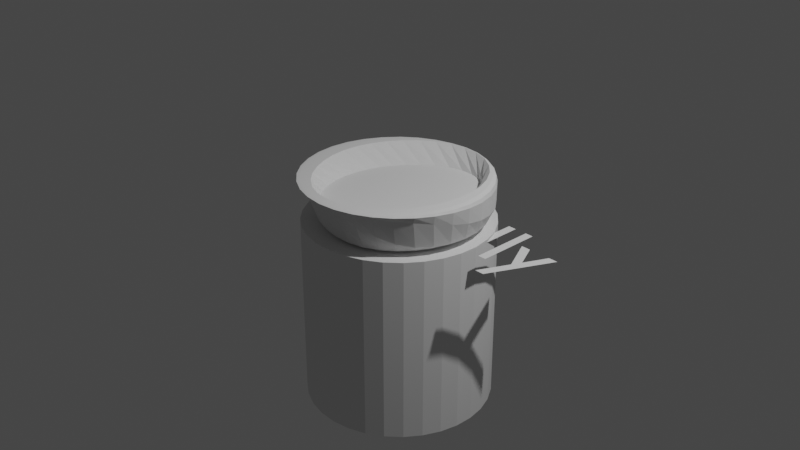 # Source: soap-dish.blend  (saved by Blender 2.92.15; exported with 4.5.12 LTS)
import bpy
from mathutils import Matrix  # noqa: F401  (used for matrix-valued properties, if any)

bpy.ops.wm.read_factory_settings(use_empty=True)
scene = bpy.context.scene
scene.name = 'Scene'

# ---- collections
col_collection = bpy.data.collections.new('Collection'); scene.collection.children.link(col_collection)

# ---- world
world_world = bpy.data.worlds.new('World'); scene.world = world_world
world_world.use_nodes = True; world_world.node_tree.nodes.clear()
_N = world_world.node_tree.nodes; _L = world_world.node_tree.links
n0 = _N.new('ShaderNodeOutputWorld'); n0.name = 'World Output'; n0.location = (300, 300)
n1 = _N.new('ShaderNodeBackground'); n1.name = 'Background'; n1.location = (10, 300)
n1.inputs[0].default_value = (0.05088, 0.05088, 0.05088, 1.0)
_L.new(n1.outputs[0], n0.inputs[0])
n0.is_active_output = True
world_world.color = (0.05088, 0.05088, 0.05088)
world_world.use_sun_shadow = False
world_world.sun_shadow_jitter_overblur = 0.0

# ---- cameras
cam_camera = bpy.data.cameras.new('Camera')
cam_camera.clip_end = 100.0
cam_camera.ortho_scale = 7.314

# ---- lights
light_light = bpy.data.lights.new('Light', 'POINT')
light_light.transmission_factor = 0.0
light_light.energy = 1000.0
light_light.shadow_soft_size = 0.1
light_light.shadow_maximum_resolution = 0.006
light_light.use_absolute_resolution = True

# ---- meshes
me_sphere = bpy.data.meshes.new('Sphere')
me_sphere.from_pydata([(0.2475, 0.7941, 0.3289), (-0.0103, 0.9524, 0.918), (-0.01499, 0.9727, 0.9006), (-0.01563, 0.9818, 0.8681), (-0.01805, 0.9853, 0.766), (-0.01033, 0.9717, 0.1916), (0.0, 0.5556, -0.8315), (0.3878, 0.7521, 0.3313), (0.1609, 0.9416, 0.9185), (0.1691, 0.9585, 0.8984), (0.1765, 0.9646, 0.8604), (0.1776, 0.9666, 0.7383), (0.184, 0.9556, 0.08309), (0.1802, 0.9061, -0.3827), (0.1622, 0.8155, -0.5556), (0.1379, 0.6935, -0.7071), (0.1084, 0.5449, -0.8315), (0.07466, 0.3753, -0.9239), (0.03806, 0.1913, -0.9808), (0.5134, 0.6708, 0.3341), (0.327, 0.8879, 0.9211), (0.3473, 0.9011, 0.8998), (0.362, 0.9069, 0.8567), (0.3657, 0.91, 0.7149), (0.3699, 0.9014, 0.01481), (0.3536, 0.8536, -0.3827), (0.3182, 0.7682, -0.5556), (0.2706, 0.6533, -0.7071), (0.2126, 0.5133, -0.8315), (0.1464, 0.3536, -0.9239), (0.07466, 0.1802, -0.9808), (0.6102, 0.5473, 0.3371), (0.4792, 0.7932, 0.9257), (0.5109, 0.8033, 0.9048), (0.5327, 0.8117, 0.8574), (0.5388, 0.8175, 0.7002), (0.5404, 0.8116, -0.02071), (0.5133, 0.7682, -0.3827), (0.4619, 0.6913, -0.5556), (0.3928, 0.5879, -0.7071), (0.3087, 0.4619, -0.8315), (0.2126, 0.3182, -0.9239), (0.1084, 0.1622, -0.9808), (0.6633, 0.3882, 0.3386), (0.6099, 0.6636, 0.9306), (0.6523, 0.6719, 0.911), (0.6813, 0.6852, 0.8607), (0.6902, 0.6929, 0.6964), (0.6893, 0.6899, -0.03068), (0.6533, 0.6533, -0.3827), (0.5879, 0.5879, -0.5556), (0.5, 0.5, -0.7071), (0.3928, 0.3928, -0.8315), (0.2706, 0.2706, -0.9239), (0.1379, 0.1379, -0.9808), (0.6866, 0.2246, 0.3378), (0.7121, 0.5077, 0.9341), (0.7662, 0.5175, 0.9159), (0.8023, 0.535, 0.8646), (0.8143, 0.5411, 0.7042), (0.8108, 0.5408, -0.01718), (0.7682, 0.5133, -0.3827), (0.6913, 0.4619, -0.5556), (0.5879, 0.3928, -0.7071), (0.4619, 0.3087, -0.8315), (0.3182, 0.2126, -0.9239), (0.1622, 0.1084, -0.9808), (0.6917, 0.06924, 0.3356), (0.7804, 0.3379, 0.9354), (0.8498, 0.3503, 0.9183), (0.8925, 0.3651, 0.8698), (0.9062, 0.3677, 0.7229), (0.9003, 0.3702, 0.02349), (0.8536, 0.3536, -0.3827), (0.7682, 0.3182, -0.5556), (0.6533, 0.2706, -0.7071), (0.5133, 0.2126, -0.8315), (0.3536, 0.1464, -0.9239), (0.1802, 0.07466, -0.9808), (0.6802, -0.07611, 0.3326), (0.8145, 0.1669, 0.9343), (0.9014, 0.1756, 0.919), (0.9482, 0.181, 0.8761), (0.9624, 0.1796, 0.7491), (0.9539, 0.1842, 0.09981), (0.9061, 0.1802, -0.3827), (0.8155, 0.1622, -0.5556), (0.6935, 0.1379, -0.7071), (0.5449, 0.1084, -0.8315), (0.3753, 0.07466, -0.9239), (0.1913, 0.03806, -0.9808), (0.6452, -0.2122, 0.3289), (0.8176, -0.001532, 0.9316), (0.919, -0.005328, 0.9188), (0.967, -0.01033, 0.8827), (0.981, -0.01608, 0.7784), (0.9693, -0.01026, 0.2188), (0.9238, -3.456e-05, -0.3814), (0.8315, -3.341e-07, -0.5556), (0.7071, -3.192e-07, -0.7071), (0.5556, -3.415e-07, -0.8315), (0.3827, -3.043e-07, -0.9239), (0.1951, -3.08e-07, -0.9808), (0.5928, -0.3396, 0.3247), (0.7926, -0.1666, 0.9274), (0.9007, -0.1861, 0.9175), (0.9482, -0.2016, 0.8883), (0.9612, -0.2116, 0.8065), (0.9461, -0.2055, 0.3713), (0.9058, -0.1805, -0.3724), (0.8155, -0.1622, -0.5556), (0.6935, -0.138, -0.7071), (0.5449, -0.1084, -0.8315), (0.3753, -0.07466, -0.9239), (0.1913, -0.03806, -0.9808), (0.5184, -0.4533, 0.3198), (0.7398, -0.3255, 0.9222), (0.8463, -0.3595, 0.9152), (0.8924, -0.3854, 0.8921), (0.9039, -0.3994, 0.8302), (0.886, -0.3934, 0.5244), (0.8525, -0.3545, -0.3458), (0.7682, -0.3182, -0.5556), (0.6533, -0.2706, -0.7071), (0.5133, -0.2126, -0.8315), (0.3536, -0.1464, -0.9239), (0.1802, -0.07466, -0.9808), (0.4279, -0.5557, 0.3147), (0.6643, -0.4775, 0.9162), (0.759, -0.5193, 0.9114), (0.802, -0.5547, 0.8938), (0.8113, -0.5723, 0.848), (0.7921, -0.5658, 0.6469), (0.7653, -0.5159, -0.2828), (0.6913, -0.4619, -0.5556), (0.5879, -0.3928, -0.7071), (0.4619, -0.3087, -0.8315), (0.3182, -0.2126, -0.9239), (0.1622, -0.1084, -0.9808), (0.3214, -0.6424, 0.3092), (0.5584, -0.6099, 0.9097), (0.6423, -0.6606, 0.9064), (0.6803, -0.703, 0.8932), (0.687, -0.7237, 0.8599), (0.6681, -0.7162, 0.7305), (0.6465, -0.6594, -0.1509), (0.5879, -0.5879, -0.5556), (0.5, -0.5, -0.7071), (0.3928, -0.3928, -0.8315), (0.2706, -0.2706, -0.9239), (0.1379, -0.138, -0.9808), (0.2011, -0.7117, 0.3035), (0.4309, -0.7254, 0.9029), (0.502, -0.7819, 0.9003), (0.532, -0.8246, 0.8907), (0.5357, -0.8477, 0.8666), (0.5184, -0.839, 0.7827), (0.4999, -0.7804, 0.07468), (0.4619, -0.6914, -0.553), (0.3928, -0.5879, -0.7071), (0.3087, -0.4619, -0.8315), (0.2126, -0.3182, -0.9239), (0.1084, -0.1622, -0.9808), (0.0, -3.258e-07, -1.0), (0.07002, -0.7606, 0.2979), (0.2851, -0.8162, 0.8961), (0.3384, -0.8728, 0.8939), (0.3628, -0.9148, 0.887), (0.3631, -0.9397, 0.8693), (0.3484, -0.9299, 0.8134), (0.3325, -0.8728, 0.3378), (0.3178, -0.7686, -0.5417), (0.2706, -0.6533, -0.7071), (0.2126, -0.5133, -0.8315), (0.1464, -0.3536, -0.9239), (0.07466, -0.1802, -0.9808), (-0.06777, -0.7831, 0.2926), (0.1247, -0.875, 0.8898), (0.161, -0.9312, 0.8877), (0.1789, -0.9705, 0.8826), (0.1759, -0.9961, 0.8692), (0.1643, -0.9856, 0.8305), (0.1536, -0.9305, 0.5358), (0.1611, -0.8165, -0.5173), (0.1379, -0.6935, -0.7071), (0.1084, -0.5449, -0.8315), (0.07466, -0.3753, -0.9239), (0.03806, -0.1913, -0.9808), (-0.2059, -0.776, 0.2878), (-0.04321, -0.897, 0.8842), (-0.02285, -0.9495, 0.8822), (-0.01263, -0.9892, 0.878), (-0.01878, -1.015, 0.8676), (-0.02686, -1.004, 0.8394), (-0.02985, -0.9511, 0.6505), (-0.002299, -0.8336, -0.4774), (-2.584e-08, -0.7071, -0.7071), (-1.094e-08, -0.5556, -0.8315), (3.964e-09, -0.3827, -0.9239), (3.964e-09, -0.1951, -0.9808), (-0.3353, -0.7354, 0.2839), (-0.2089, -0.8772, 0.8798), (-0.2037, -0.9278, 0.8777), (-0.2038, -0.9699, 0.8739), (-0.2135, -0.9952, 0.8653), (-0.218, -0.9849, 0.8436), (-0.2117, -0.9347, 0.7114), (-0.1661, -0.819, -0.4246), (-0.1379, -0.6935, -0.7071), (-0.1084, -0.5449, -0.8315), (-0.07466, -0.3753, -0.9239), (-0.03806, -0.1913, -0.9808), (-0.4466, -0.6619, 0.2814), (-0.3623, -0.8177, 0.877), (-0.3742, -0.8691, 0.8745), (-0.3871, -0.9135, 0.8706), (-0.4008, -0.9379, 0.8631), (-0.4017, -0.9288, 0.8451), (-0.3857, -0.8827, 0.7423), (-0.3236, -0.7732, -0.3707), (-0.2706, -0.6533, -0.7071), (-0.2126, -0.5133, -0.8315), (-0.1464, -0.3536, -0.9239), (-0.07466, -0.1802, -0.9808), (-0.5316, -0.5584, 0.2803), (-0.4976, -0.726, 0.8755), (-0.5287, -0.7776, 0.8726), (-0.556, -0.8226, 0.8684), (-0.5734, -0.8452, 0.8614), (-0.5711, -0.8379, 0.8452), (-0.5457, -0.7975, 0.7558), (-0.4685, -0.6973, -0.3343), (-0.3928, -0.5879, -0.7071), (-0.3087, -0.4619, -0.8315), (-0.2126, -0.3182, -0.9239), (-0.1084, -0.1622, -0.9808), (-0.5914, -0.4371, 0.2805), (-0.6129, -0.6095, 0.8753), (-0.6634, -0.6583, 0.8719), (-0.7044, -0.7004, 0.8674), (-0.7248, -0.7207, 0.8605), (-0.7196, -0.7157, 0.8447), (-0.6857, -0.6826, 0.7573), (-0.5946, -0.594, -0.3305), (-0.5, -0.5, -0.7071), (-0.3928, -0.3928, -0.8315), (-0.2706, -0.2706, -0.9239), (-0.1379, -0.1379, -0.9808), (-0.6238, -0.3022, 0.282), (-0.7068, -0.4739, 0.8762), (-0.7751, -0.5164, 0.8725), (-0.8264, -0.5517, 0.8677), (-0.8491, -0.5691, 0.8605), (-0.8415, -0.5671, 0.8436), (-0.8004, -0.5424, 0.7477), (-0.6971, -0.4672, -0.3614), (-0.5879, -0.3928, -0.7071), (-0.4619, -0.3087, -0.8315), (-0.3182, -0.2126, -0.9239), (-0.1622, -0.1084, -0.9808), (-0.6373, -0.1645, 0.2841), (-0.7777, -0.3242, 0.8782), (-0.8601, -0.3562, 0.8742), (-0.917, -0.3821, 0.8692), (-0.9416, -0.3962, 0.8611), (-0.9321, -0.3976, 0.8417), (-0.8851, -0.3822, 0.7237), (-0.7723, -0.322, -0.4139), (-0.6533, -0.2706, -0.7071), (-0.5133, -0.2126, -0.8315), (-0.3536, -0.1464, -0.9239), (-0.1802, -0.07466, -0.9808), (-0.6318, -0.02644, 0.287), (-0.8237, -0.1646, 0.8812), (-0.9132, -0.1829, 0.8772), (-0.973, -0.1983, 0.8718), (-0.9986, -0.2088, 0.8623), (-0.988, -0.2137, 0.8382), (-0.9365, -0.2078, 0.6765), (-0.818, -0.1645, -0.4688), (-0.6935, -0.1379, -0.7071), (-0.5449, -0.1084, -0.8315), (-0.3753, -0.07466, -0.9239), (-0.1913, -0.03806, -0.9808), (-0.6062, 0.1097, 0.2906), (-0.8412, 0.0002238, 0.8852), (-0.9316, -0.002609, 0.8812), (-0.992, -0.007115, 0.8751), (-1.018, -0.0139, 0.8633), (-1.007, -0.02252, 0.8316), (-0.9518, -0.02546, 0.5872), (-0.8327, -0.001169, -0.5121), (-0.7071, -1.851e-07, -0.7071), (-0.5556, -2.596e-07, -0.8315), (-0.3827, -2.521e-07, -0.9239), (-0.1951, -3.155e-07, -0.9808), (-0.5592, 0.2411, 0.2949), (-0.8278, 0.1645, 0.8901), (-0.9147, 0.1779, 0.8861), (-0.9734, 0.184, 0.8788), (-0.999, 0.1809, 0.8635), (-0.9881, 0.1687, 0.8194), (-0.9295, 0.1589, 0.425), (-0.816, 0.1618, -0.5393), (-0.6935, 0.1379, -0.7071), (-0.5449, 0.1084, -0.8315), (-0.3753, 0.07466, -0.9239), (-0.1913, 0.03806, -0.9808), (-0.4908, 0.366, 0.2998), (-0.7823, 0.3266, 0.8957), (-0.8632, 0.3517, 0.8914), (-0.9178, 0.3677, 0.8823), (-0.9424, 0.3682, 0.862), (-0.9321, 0.3527, 0.7982), (-0.8697, 0.3388, 0.1765), (-0.7683, 0.3181, -0.5524), (-0.6533, 0.2706, -0.7071), (-0.5133, 0.2126, -0.8315), (-0.3536, 0.1464, -0.9239), (-0.1802, 0.07466, -0.9808), (-0.4028, 0.4829, 0.3052), (-0.7063, 0.4825, 0.9018), (-0.7788, 0.5124, 0.8968), (-0.8275, 0.5369, 0.8852), (-0.8502, 0.5407, 0.8576), (-0.8408, 0.5227, 0.7622), (-0.7769, 0.5054, -0.0808), (-0.6913, 0.4619, -0.5556), (-0.5879, 0.3928, -0.7071), (-0.4619, 0.3087, -0.8315), (-0.3182, 0.2126, -0.9239), (-0.1622, 0.1084, -0.9808), (-0.2977, 0.5904, 0.311), (-0.6039, 0.6264, 0.9079), (-0.6647, 0.6565, 0.9017), (-0.7059, 0.6853, 0.8867), (-0.726, 0.692, 0.8493), (-0.7176, 0.6723, 0.7037), (-0.6571, 0.6498, -0.2495), (-0.5879, 0.5879, -0.5556), (-0.5, 0.5, -0.7071), (-0.3928, 0.3928, -0.8315), (-0.2706, 0.2706, -0.9239), (-0.1379, 0.1379, -0.9808), (-0.1773, 0.6854, 0.3168), (-0.4795, 0.7521, 0.9131), (-0.5262, 0.7806, 0.9052), (-0.5578, 0.8073, 0.8863), (-0.5745, 0.8162, 0.8359), (-0.5667, 0.7961, 0.6134), (-0.5147, 0.7669, -0.3326), (-0.4619, 0.6913, -0.5556), (-0.3928, 0.5879, -0.7071), (-0.3087, 0.4619, -0.8315), (-0.2126, 0.3182, -0.9239), (-0.1084, 0.1622, -0.9808), (-0.04298, 0.7577, 0.322), (-0.3364, 0.8527, 0.9166), (-0.3687, 0.8789, 0.9061), (-0.389, 0.8995, 0.8833), (-0.4014, 0.9086, 0.8171), (-0.3938, 0.8897, 0.4866), (-0.354, 0.8532, -0.3681), (-0.3182, 0.7682, -0.5556), (-0.2706, 0.6533, -0.7071), (-0.2126, 0.5133, -0.8315), (-0.1464, 0.3536, -0.9239), (-0.07466, 0.1802, -0.9808), (0.1013, 0.7966, 0.326), (-0.1783, 0.9214, 0.918), (-0.1966, 0.9448, 0.9041), (-0.2064, 0.959, 0.8768), (-0.2136, 0.9656, 0.7934), (-0.2057, 0.9492, 0.3353), (-0.1803, 0.9061, -0.3806), (-0.1622, 0.8155, -0.5556), (-0.1379, 0.6935, -0.7071), (-0.1084, 0.5449, -0.8315), (-0.07466, 0.3753, -0.9239), (-0.03806, 0.1913, -0.9808), (6.357e-08, 0.9239, -0.3827), (2.722e-07, 0.8315, -0.5556), (1.53e-07, 0.7071, -0.7071), (7.847e-08, 0.3827, -0.9239), (1.514e-08, 0.1951, -0.9808), (0.1159, 0.1436, 0.3164), (0.1892, 0.3283, 0.3221), (0.2529, 0.5053, 0.327), (0.3051, 0.6762, 0.3268), (0.143, 0.1298, 0.3172), (0.244, 0.2994, 0.3237), (0.3377, 0.4631, 0.3295), (0.4249, 0.625, 0.329), (0.1654, 0.1072, 0.3177), (0.2892, 0.2539, 0.3247), (0.4085, 0.3964, 0.3311), (0.5277, 0.5407, 0.3314), (0.1819, 0.0775, 0.3179), (0.3213, 0.1937, 0.325), (0.4614, 0.3095, 0.3318), (0.6009, 0.4218, 0.3341), (0.1925, 0.04342, 0.3178), (0.3426, 0.1268, 0.3248), (0.4888, 0.2051, 0.3314), (0.632, 0.2759, 0.3355), (0.1958, 0.005936, 0.3173), (0.3477, 0.05297, 0.3238), (0.4977, 0.09676, 0.3301), (0.6362, 0.1289, 0.3347), (0.1937, -0.03211, 0.3167), (0.3443, -0.02005, 0.3226), (0.4876, -0.01094, 0.3281), (0.6252, -0.008885, 0.3328), (0.1854, -0.06967, 0.3158), (0.3287, -0.09146, 0.3209), (0.4642, -0.1122, 0.3257), (0.6005, -0.1362, 0.3302), (0.1719, -0.1054, 0.3147), (0.3036, -0.1588, 0.3189), (0.4302, -0.2064, 0.323), (0.556, -0.253, 0.3268), (0.1535, -0.1381, 0.3135), (0.2691, -0.2203, 0.3166), (0.3811, -0.2913, 0.3198), (0.4969, -0.3604, 0.3231), (0.1309, -0.1671, 0.3122), (0.2263, -0.275, 0.3142), (0.3216, -0.3681, 0.3164), (0.4197, -0.4534, 0.3188), (0.1044, -0.1906, 0.3108), (0.1757, -0.3212, 0.3116), (0.2503, -0.4329, 0.3127), (0.3296, -0.5349, 0.3142), (0.07495, -0.2064, 0.3095), (0.1191, -0.3583, 0.3088), (0.1697, -0.4844, 0.3089), (0.2267, -0.6008, 0.3093), (0.04373, -0.2208, 0.3081), (0.0585, -0.3811, 0.3062), (0.08221, -0.5202, 0.305), (0.1135, -0.6501, 0.3043), (0.01281, -0.2236, 0.3069), (-0.003995, -0.3933, 0.3036), (-0.009298, -0.5394, 0.3013), (-0.007264, -0.6802, 0.2993), (-0.01894, -0.2246, 0.3056), (-0.06428, -0.3886, 0.3014), (-0.101, -0.5394, 0.2978), (-0.1313, -0.6863, 0.2945), (-0.0473, -0.2157, 0.3047), (-0.1202, -0.3704, 0.2996), (-0.1897, -0.5218, 0.2947), (-0.2527, -0.6662, 0.2902), (-0.0726, -0.2011, 0.304), (-0.1719, -0.3437, 0.298), (-0.2673, -0.4804, 0.2924), (-0.363, -0.6174, 0.2868), (-0.09273, -0.1799, 0.3035), (-0.2125, -0.3024, 0.2971), (-0.3333, -0.4236, 0.2908), (-0.454, -0.5412, 0.2846), (-0.1083, -0.1547, 0.3033), (-0.2453, -0.2543, 0.2966), (-0.3799, -0.3481, 0.2902), (-0.5188, -0.4413, 0.2836), (0.03463, -0.04574, 0.3104), (-0.118, -0.1257, 0.3034), (-0.2653, -0.1974, 0.2968), (-0.409, -0.2624, 0.2904), (-0.5595, -0.3281, 0.2838), (-0.1222, -0.09407, 0.3037), (-0.2748, -0.1357, 0.2973), (-0.425, -0.172, 0.2912), (-0.5747, -0.2056, 0.2851), (-0.1208, -0.06102, 0.3043), (-0.2736, -0.07142, 0.2984), (-0.4243, -0.07812, 0.2926), (-0.5728, -0.08261, 0.287), (-0.1143, -0.02749, 0.3051), (-0.262, -0.006334, 0.2998), (-0.4089, 0.01618, 0.2947), (-0.5542, 0.03889, 0.2896), (-0.1025, 0.0056, 0.306), (-0.2403, 0.05786, 0.3016), (-0.379, 0.1086, 0.2972), (-0.5179, 0.1567, 0.2928), (-0.08538, 0.03696, 0.3072), (-0.2089, 0.1194, 0.3038), (-0.3346, 0.1968, 0.3003), (-0.4632, 0.2681, 0.2966), (-0.06466, 0.06682, 0.3084), (-0.1679, 0.1767, 0.3062), (-0.2765, 0.2787, 0.3037), (-0.3903, 0.3717, 0.3009), (-0.03961, 0.09205, 0.3097), (-0.1189, 0.228, 0.3089), (-0.2059, 0.3525, 0.3075), (-0.3008, 0.4662, 0.3058), (-0.01122, 0.1153, 0.3112), (-0.06369, 0.2702, 0.3116), (-0.1251, 0.416, 0.3116), (-0.1972, 0.5506, 0.3109), (0.01916, 0.1316, 0.3126), (-0.003864, 0.301, 0.3144), (-0.03573, 0.4674, 0.3158), (-0.08125, 0.6226, 0.316), (0.05094, 0.1424, 0.314), (0.05973, 0.324, 0.3171), (0.05807, 0.4987, 0.3198), (0.04467, 0.6731, 0.3207), (0.08252, 0.1453, 0.3152), (0.123, 0.3299, 0.3196), (0.154, 0.5091, 0.3235), (0.1761, 0.693, 0.3243)], [], [(4, 3, 10, 11), (163, 384, 18), (5, 4, 11, 12), (380, 5, 12, 13), (381, 380, 13, 14), (382, 381, 14, 15), (1, 0, 7, 8), (6, 382, 15, 16), (2, 1, 8, 9), (383, 6, 16, 17), (3, 2, 9, 10), (384, 383, 17, 18), (17, 16, 28, 29), (10, 9, 21, 22), (18, 17, 29, 30), (11, 10, 22, 23), (163, 18, 30), (12, 11, 23, 24), (13, 12, 24, 25), (14, 13, 25, 26), (15, 14, 26, 27), (8, 7, 19, 20), (16, 15, 27, 28), (9, 8, 20, 21), (26, 25, 37, 38), (27, 26, 38, 39), (20, 19, 31, 32), (28, 27, 39, 40), (21, 20, 32, 33), (29, 28, 40, 41), (22, 21, 33, 34), (30, 29, 41, 42), (23, 22, 34, 35), (163, 30, 42), (24, 23, 35, 36), (25, 24, 36, 37), (42, 41, 53, 54), (35, 34, 46, 47), (163, 42, 54), (36, 35, 47, 48), (37, 36, 48, 49), (38, 37, 49, 50), (39, 38, 50, 51), (32, 31, 43, 44), (40, 39, 51, 52), (33, 32, 44, 45), (41, 40, 52, 53), (34, 33, 45, 46), (51, 50, 62, 63), (44, 43, 55, 56), (52, 51, 63, 64), (45, 44, 56, 57), (53, 52, 64, 65), (46, 45, 57, 58), (54, 53, 65, 66), (47, 46, 58, 59), (163, 54, 66), (48, 47, 59, 60), (49, 48, 60, 61), (50, 49, 61, 62), (59, 58, 70, 71), (163, 66, 78), (60, 59, 71, 72), (61, 60, 72, 73), (62, 61, 73, 74), (63, 62, 74, 75), (56, 55, 67, 68), (64, 63, 75, 76), (57, 56, 68, 69), (65, 64, 76, 77), (58, 57, 69, 70), (66, 65, 77, 78), (75, 74, 86, 87), (68, 67, 79, 80), (76, 75, 87, 88), (69, 68, 80, 81), (77, 76, 88, 89), (70, 69, 81, 82), (78, 77, 89, 90), (71, 70, 82, 83), (163, 78, 90), (72, 71, 83, 84), (73, 72, 84, 85), (74, 73, 85, 86), (163, 90, 102), (84, 83, 95, 96), (85, 84, 96, 97), (86, 85, 97, 98), (87, 86, 98, 99), (80, 79, 91, 92), (88, 87, 99, 100), (81, 80, 92, 93), (89, 88, 100, 101), (82, 81, 93, 94), (90, 89, 101, 102), (83, 82, 94, 95), (92, 91, 103, 104), (100, 99, 111, 112), (93, 92, 104, 105), (101, 100, 112, 113), (94, 93, 105, 106), (102, 101, 113, 114), (95, 94, 106, 107), (163, 102, 114), (96, 95, 107, 108), (97, 96, 108, 109), (98, 97, 109, 110), (99, 98, 110, 111), (108, 107, 119, 120), (109, 108, 120, 121), (110, 109, 121, 122), (111, 110, 122, 123), (104, 103, 115, 116), (112, 111, 123, 124), (105, 104, 116, 117), (113, 112, 124, 125), (106, 105, 117, 118), (114, 113, 125, 126), (107, 106, 118, 119), (163, 114, 126), (124, 123, 135, 136), (117, 116, 128, 129), (125, 124, 136, 137), (118, 117, 129, 130), (126, 125, 137, 138), (119, 118, 130, 131), (163, 126, 138), (120, 119, 131, 132), (121, 120, 132, 133), (122, 121, 133, 134), (123, 122, 134, 135), (116, 115, 127, 128), (133, 132, 144, 145), (134, 133, 145, 146), (135, 134, 146, 147), (128, 127, 139, 140), (136, 135, 147, 148), (129, 128, 140, 141), (137, 136, 148, 149), (130, 129, 141, 142), (138, 137, 149, 150), (131, 130, 142, 143), (163, 138, 150), (132, 131, 143, 144), (149, 148, 160, 161), (142, 141, 153, 154), (150, 149, 161, 162), (143, 142, 154, 155), (163, 150, 162), (144, 143, 155, 156), (145, 144, 156, 157), (146, 145, 157, 158), (147, 146, 158, 159), (140, 139, 151, 152), (148, 147, 159, 160), (141, 140, 152, 153), (158, 157, 170, 171), (159, 158, 171, 172), (152, 151, 164, 165), (160, 159, 172, 173), (153, 152, 165, 166), (161, 160, 173, 174), (154, 153, 166, 167), (162, 161, 174, 175), (155, 154, 167, 168), (163, 162, 175), (156, 155, 168, 169), (157, 156, 169, 170), (167, 166, 178, 179), (175, 174, 186, 187), (168, 167, 179, 180), (163, 175, 187), (169, 168, 180, 181), (170, 169, 181, 182), (171, 170, 182, 183), (172, 171, 183, 184), (165, 164, 176, 177), (173, 172, 184, 185), (166, 165, 177, 178), (174, 173, 185, 186), (183, 182, 194, 195), (184, 183, 195, 196), (177, 176, 188, 189), (185, 184, 196, 197), (178, 177, 189, 190), (186, 185, 197, 198), (179, 178, 190, 191), (187, 186, 198, 199), (180, 179, 191, 192), (163, 187, 199), (181, 180, 192, 193), (182, 181, 193, 194), (199, 198, 210, 211), (192, 191, 203, 204), (163, 199, 211), (193, 192, 204, 205), (194, 193, 205, 206), (195, 194, 206, 207), (196, 195, 207, 208), (189, 188, 200, 201), (197, 196, 208, 209), (190, 189, 201, 202), (198, 197, 209, 210), (191, 190, 202, 203), (208, 207, 219, 220), (201, 200, 212, 213), (209, 208, 220, 221), (202, 201, 213, 214), (210, 209, 221, 222), (203, 202, 214, 215), (211, 210, 222, 223), (204, 203, 215, 216), (163, 211, 223), (205, 204, 216, 217), (206, 205, 217, 218), (207, 206, 218, 219), (216, 215, 227, 228), (163, 223, 235), (217, 216, 228, 229), (218, 217, 229, 230), (219, 218, 230, 231), (220, 219, 231, 232), (213, 212, 224, 225), (221, 220, 232, 233), (214, 213, 225, 226), (222, 221, 233, 234), (215, 214, 226, 227), (223, 222, 234, 235), (232, 231, 243, 244), (225, 224, 236, 237), (233, 232, 244, 245), (226, 225, 237, 238), (234, 233, 245, 246), (227, 226, 238, 239), (235, 234, 246, 247), (228, 227, 239, 240), (163, 235, 247), (229, 228, 240, 241), (230, 229, 241, 242), (231, 230, 242, 243), (163, 247, 259), (241, 240, 252, 253), (242, 241, 253, 254), (243, 242, 254, 255), (244, 243, 255, 256), (237, 236, 248, 249), (245, 244, 256, 257), (238, 237, 249, 250), (246, 245, 257, 258), (239, 238, 250, 251), (247, 246, 258, 259), (240, 239, 251, 252), (257, 256, 268, 269), (250, 249, 261, 262), (258, 257, 269, 270), (251, 250, 262, 263), (259, 258, 270, 271), (252, 251, 263, 264), (163, 259, 271), (253, 252, 264, 265), (254, 253, 265, 266), (255, 254, 266, 267), (256, 255, 267, 268), (249, 248, 260, 261), (266, 265, 277, 278), (267, 266, 278, 279), (268, 267, 279, 280), (261, 260, 272, 273), (269, 268, 280, 281), (262, 261, 273, 274), (270, 269, 281, 282), (263, 262, 274, 275), (271, 270, 282, 283), (264, 263, 275, 276), (163, 271, 283), (265, 264, 276, 277), (274, 273, 285, 286), (282, 281, 293, 294), (275, 274, 286, 287), (283, 282, 294, 295), (276, 275, 287, 288), (163, 283, 295), (277, 276, 288, 289), (278, 277, 289, 290), (279, 278, 290, 291), (280, 279, 291, 292), (273, 272, 284, 285), (281, 280, 292, 293), (290, 289, 301, 302), (43, 31, 400, 404), (291, 290, 302, 303), (79, 67, 412, 416), (292, 291, 303, 304), (285, 284, 296, 297), (293, 292, 304, 305), (286, 285, 297, 298), (294, 293, 305, 306), (287, 286, 298, 299), (295, 294, 306, 307), (288, 287, 299, 300), (272, 260, 477, 481), (163, 295, 307), (289, 288, 300, 301), (176, 164, 444, 448), (306, 305, 317, 318), (299, 298, 310, 311), (307, 306, 318, 319), (300, 299, 311, 312), (139, 127, 432, 436), (163, 307, 319), (301, 300, 312, 313), (308, 296, 489, 493), (302, 301, 313, 314), (19, 7, 392, 396), (303, 302, 314, 315), (248, 236, 469, 473), (304, 303, 315, 316), (297, 296, 308, 309), (305, 304, 316, 317), (298, 297, 309, 310), (115, 103, 424, 428), (315, 314, 326, 327), (151, 139, 436, 440), (316, 315, 327, 328), (309, 308, 320, 321), (317, 316, 328, 329), (310, 309, 321, 322), (318, 317, 329, 330), (311, 310, 322, 323), (319, 318, 330, 331), (312, 311, 323, 324), (284, 272, 481, 485), (163, 319, 331), (313, 312, 324, 325), (344, 332, 501, 505), (314, 313, 325, 326), (323, 322, 334, 335), (331, 330, 342, 343), (324, 323, 335, 336), (212, 200, 456, 460), (163, 331, 343), (325, 324, 336, 337), (7, 0, 388, 392), (326, 325, 337, 338), (91, 79, 416, 420), (327, 326, 338, 339), (320, 308, 493, 497), (328, 327, 339, 340), (321, 320, 332, 333), (329, 328, 340, 341), (322, 321, 333, 334), (330, 329, 341, 342), (339, 338, 350, 351), (224, 212, 460, 464), (340, 339, 351, 352), (333, 332, 344, 345), (341, 340, 352, 353), (334, 333, 345, 346), (342, 341, 353, 354), (335, 334, 346, 347), (343, 342, 354, 355), (336, 335, 347, 348), (127, 115, 428, 432), (163, 343, 355), (337, 336, 348, 349), (188, 176, 448, 452), (338, 337, 349, 350), (55, 43, 404, 408), (355, 354, 366, 367), (348, 347, 359, 360), (356, 344, 505, 509), (163, 355, 367), (349, 348, 360, 361), (260, 248, 473, 477), (350, 349, 361, 362), (164, 151, 440, 444), (351, 350, 362, 363), (67, 55, 408, 412), (352, 351, 363, 364), (345, 344, 356, 357), (353, 352, 364, 365), (346, 345, 357, 358), (354, 353, 365, 366), (347, 346, 358, 359), (364, 363, 375, 376), (357, 356, 368, 369), (365, 364, 376, 377), (358, 357, 369, 370), (366, 365, 377, 378), (359, 358, 370, 371), (367, 366, 378, 379), (360, 359, 371, 372), (236, 224, 464, 469), (163, 367, 379), (361, 360, 372, 373), (31, 19, 396, 400), (362, 361, 373, 374), (296, 284, 485, 489), (363, 362, 374, 375), (200, 188, 452, 456), (332, 320, 497, 501), (163, 379, 384), (373, 372, 4, 5), (103, 91, 420, 424), (374, 373, 5, 380), (0, 368, 513, 388), (375, 374, 380, 381), (368, 356, 509, 513), (376, 375, 381, 382), (369, 368, 0, 1), (377, 376, 382, 6), (370, 369, 1, 2), (378, 377, 6, 383), (371, 370, 2, 3), (379, 378, 383, 384), (372, 371, 3, 4), (385, 465, 389), (386, 385, 389, 390), (387, 386, 390, 391), (388, 387, 391, 392), (389, 465, 393), (390, 389, 393, 394), (391, 390, 394, 395), (392, 391, 395, 396), (396, 395, 399, 400), (393, 465, 397), (394, 393, 397, 398), (395, 394, 398, 399), (397, 465, 401), (398, 397, 401, 402), (399, 398, 402, 403), (400, 399, 403, 404), (404, 403, 407, 408), (401, 465, 405), (402, 401, 405, 406), (403, 402, 406, 407), (405, 465, 409), (406, 405, 409, 410), (407, 406, 410, 411), (408, 407, 411, 412), (409, 465, 413), (410, 409, 413, 414), (411, 410, 414, 415), (412, 411, 415, 416), (413, 465, 417), (414, 413, 417, 418), (415, 414, 418, 419), (416, 415, 419, 420), (417, 465, 421), (418, 417, 421, 422), (419, 418, 422, 423), (420, 419, 423, 424), (422, 421, 425, 426), (423, 422, 426, 427), (424, 423, 427, 428), (421, 465, 425), (425, 465, 429), (426, 425, 429, 430), (427, 426, 430, 431), (428, 427, 431, 432), (431, 430, 434, 435), (432, 431, 435, 436), (429, 465, 433), (430, 429, 433, 434), (433, 465, 437), (434, 433, 437, 438), (435, 434, 438, 439), (436, 435, 439, 440), (439, 438, 442, 443), (440, 439, 443, 444), (437, 465, 441), (438, 437, 441, 442), (441, 465, 445), (442, 441, 445, 446), (443, 442, 446, 447), (444, 443, 447, 448), (448, 447, 451, 452), (445, 465, 449), (446, 445, 449, 450), (447, 446, 450, 451), (449, 465, 453), (450, 449, 453, 454), (451, 450, 454, 455), (452, 451, 455, 456), (456, 455, 459, 460), (453, 465, 457), (454, 453, 457, 458), (455, 454, 458, 459), (457, 465, 461), (458, 457, 461, 462), (459, 458, 462, 463), (460, 459, 463, 464), (461, 465, 466), (462, 461, 466, 467), (463, 462, 467, 468), (464, 463, 468, 469), (467, 466, 470, 471), (468, 467, 471, 472), (469, 468, 472, 473), (466, 465, 470), (470, 465, 474), (471, 470, 474, 475), (472, 471, 475, 476), (473, 472, 476, 477), (475, 474, 478, 479), (476, 475, 479, 480), (477, 476, 480, 481), (474, 465, 478), (478, 465, 482), (479, 478, 482, 483), (480, 479, 483, 484), (481, 480, 484, 485), (484, 483, 487, 488), (485, 484, 488, 489), (482, 465, 486), (483, 482, 486, 487), (486, 465, 490), (487, 486, 490, 491), (488, 487, 491, 492), (489, 488, 492, 493), (492, 491, 495, 496), (493, 492, 496, 497), (490, 465, 494), (491, 490, 494, 495), (494, 465, 498), (495, 494, 498, 499), (496, 495, 499, 500), (497, 496, 500, 501), (501, 500, 504, 505), (498, 465, 502), (499, 498, 502, 503), (500, 499, 503, 504), (502, 465, 506), (503, 502, 506, 507), (504, 503, 507, 508), (505, 504, 508, 509), (506, 465, 510), (507, 506, 510, 511), (508, 507, 511, 512), (509, 508, 512, 513), (510, 465, 385), (511, 510, 385, 386), (512, 511, 386, 387), (513, 512, 387, 388)])
_uv = me_sphere.uv_layers.new(name='UVMap')
_uv.uv.foreach_set('vector', [0.75, 0.5, 0.75, 0.5625, 0.7188, 0.5625, 0.7188, 0.5, 0.7344, 0.0, 0.75, 0.0625, 0.7187, 0.0625, 0.75, 0.4375, 0.75, 0.5, 0.7188, 0.5, 0.7188, 0.4375, 0.75, 0.375, 0.75, 0.4375, 0.7188, 0.4375, 0.7188, 0.375, 0.75, 0.3125, 0.75, 0.375, 0.7188, 0.375, 0.7188, 0.3125, 0.75, 0.25, 0.75, 0.3125, 0.7188, 0.3125, 0.7188, 0.25, 0.75, 0.6875, 0.75, 0.75, 0.7188, 0.75, 0.7188, 0.6875, 0.75, 0.1875, 0.75, 0.25, 0.7188, 0.25, 0.7188, 0.1875, 0.75, 0.625, 0.75, 0.6875, 0.7188, 0.6875, 0.7188, 0.625, 0.75, 0.125, 0.75, 0.1875, 0.7188, 0.1875, 0.7188, 0.125, 0.75, 0.5625, 0.75, 0.625, 0.7188, 0.625, 0.7188, 0.5625, 0.75, 0.0625, 0.75, 0.125, 0.7188, 0.125, 0.7187, 0.0625, 0.7188, 0.125, 0.7188, 0.1875, 0.6875, 0.1875, 0.6875, 0.125, 0.7188, 0.5625, 0.7188, 0.625, 0.6875, 0.625, 0.6875, 0.5625, 0.7187, 0.0625, 0.7188, 0.125, 0.6875, 0.125, 0.6875, 0.0625, 0.7188, 0.5, 0.7188, 0.5625, 0.6875, 0.5625, 0.6875, 0.5, 0.7031, 0.0, 0.7187, 0.0625, 0.6875, 0.0625, 0.7188, 0.4375, 0.7188, 0.5, 0.6875, 0.5, 0.6875, 0.4375, 0.7188, 0.375, 0.7188, 0.4375, 0.6875, 0.4375, 0.6875, 0.375, 0.7188, 0.3125, 0.7188, 0.375, 0.6875, 0.375, 0.6875, 0.3125, 0.7188, 0.25, 0.7188, 0.3125, 0.6875, 0.3125, 0.6875, 0.25, 0.7188, 0.6875, 0.7188, 0.75, 0.6875, 0.75, 0.6875, 0.6875, 0.7188, 0.1875, 0.7188, 0.25, 0.6875, 0.25, 0.6875, 0.1875, 0.7188, 0.625, 0.7188, 0.6875, 0.6875, 0.6875, 0.6875, 0.625, 0.6875, 0.3125, 0.6875, 0.375, 0.6562, 0.375, 0.6562, 0.3125, 0.6875, 0.25, 0.6875, 0.3125, 0.6562, 0.3125, 0.6562, 0.25, 0.6875, 0.6875, 0.6875, 0.75, 0.6562, 0.75, 0.6562, 0.6875, 0.6875, 0.1875, 0.6875, 0.25, 0.6562, 0.25, 0.6562, 0.1875, 0.6875, 0.625, 0.6875, 0.6875, 0.6562, 0.6875, 0.6562, 0.625, 0.6875, 0.125, 0.6875, 0.1875, 0.6562, 0.1875, 0.6562, 0.125, 0.6875, 0.5625, 0.6875, 0.625, 0.6562, 0.625, 0.6562, 0.5625, 0.6875, 0.0625, 0.6875, 0.125, 0.6562, 0.125, 0.6562, 0.0625, 0.6875, 0.5, 0.6875, 0.5625, 0.6562, 0.5625, 0.6562, 0.5, 0.6719, 0.0, 0.6875, 0.0625, 0.6562, 0.0625, 0.6875, 0.4375, 0.6875, 0.5, 0.6562, 0.5, 0.6562, 0.4375, 0.6875, 0.375, 0.6875, 0.4375, 0.6562, 0.4375, 0.6562, 0.375, 0.6562, 0.0625, 0.6562, 0.125, 0.625, 0.125, 0.625, 0.0625, 0.6562, 0.5, 0.6562, 0.5625, 0.625, 0.5625, 0.625, 0.5, 0.6406, 0.0, 0.6562, 0.0625, 0.625, 0.0625, 0.6562, 0.4375, 0.6562, 0.5, 0.625, 0.5, 0.625, 0.4375, 0.6562, 0.375, 0.6562, 0.4375, 0.625, 0.4375, 0.625, 0.375, 0.6562, 0.3125, 0.6562, 0.375, 0.625, 0.375, 0.625, 0.3125, 0.6562, 0.25, 0.6562, 0.3125, 0.625, 0.3125, 0.625, 0.25, 0.6562, 0.6875, 0.6562, 0.75, 0.625, 0.75, 0.625, 0.6875, 0.6562, 0.1875, 0.6562, 0.25, 0.625, 0.25, 0.625, 0.1875, 0.6562, 0.625, 0.6562, 0.6875, 0.625, 0.6875, 0.625, 0.625, 0.6562, 0.125, 0.6562, 0.1875, 0.625, 0.1875, 0.625, 0.125, 0.6562, 0.5625, 0.6562, 0.625, 0.625, 0.625, 0.625, 0.5625, 0.625, 0.25, 0.625, 0.3125, 0.5937, 0.3125, 0.5937, 0.25, 0.625, 0.6875, 0.625, 0.75, 0.5937, 0.75, 0.5937, 0.6875, 0.625, 0.1875, 0.625, 0.25, 0.5937, 0.25, 0.5937, 0.1875, 0.625, 0.625, 0.625, 0.6875, 0.5937, 0.6875, 0.5937, 0.625, 0.625, 0.125, 0.625, 0.1875, 0.5937, 0.1875, 0.5937, 0.125, 0.625, 0.5625, 0.625, 0.625, 0.5937, 0.625, 0.5937, 0.5625, 0.625, 0.0625, 0.625, 0.125, 0.5937, 0.125, 0.5937, 0.0625, 0.625, 0.5, 0.625, 0.5625, 0.5937, 0.5625, 0.5937, 0.5, 0.6094, 0.0, 0.625, 0.0625, 0.5937, 0.0625, 0.625, 0.4375, 0.625, 0.5, 0.5937, 0.5, 0.5937, 0.4375, 0.625, 0.375, 0.625, 0.4375, 0.5937, 0.4375, 0.5938, 0.375, 0.625, 0.3125, 0.625, 0.375, 0.5938, 0.375, 0.5937, 0.3125, 0.5937, 0.5, 0.5937, 0.5625, 0.5625, 0.5625, 0.5625, 0.5, 0.5781, 0.0, 0.5937, 0.0625, 0.5625, 0.0625, 0.5937, 0.4375, 0.5937, 0.5, 0.5625, 0.5, 0.5625, 0.4375, 0.5938, 0.375, 0.5937, 0.4375, 0.5625, 0.4375, 0.5625, 0.375, 0.5937, 0.3125, 0.5938, 0.375, 0.5625, 0.375, 0.5625, 0.3125, 0.5937, 0.25, 0.5937, 0.3125, 0.5625, 0.3125, 0.5625, 0.25, 0.5937, 0.6875, 0.5937, 0.75, 0.5625, 0.75, 0.5625, 0.6875, 0.5937, 0.1875, 0.5937, 0.25, 0.5625, 0.25, 0.5625, 0.1875, 0.5937, 0.625, 0.5937, 0.6875, 0.5625, 0.6875, 0.5625, 0.625, 0.5937, 0.125, 0.5937, 0.1875, 0.5625, 0.1875, 0.5625, 0.125, 0.5937, 0.5625, 0.5937, 0.625, 0.5625, 0.625, 0.5625, 0.5625, 0.5937, 0.0625, 0.5937, 0.125, 0.5625, 0.125, 0.5625, 0.0625, 0.5625, 0.25, 0.5625, 0.3125, 0.5312, 0.3125, 0.5312, 0.25, 0.5625, 0.6875, 0.5625, 0.75, 0.5312, 0.75, 0.5312, 0.6875, 0.5625, 0.1875, 0.5625, 0.25, 0.5312, 0.25, 0.5312, 0.1875, 0.5625, 0.625, 0.5625, 0.6875, 0.5312, 0.6875, 0.5312, 0.625, 0.5625, 0.125, 0.5625, 0.1875, 0.5312, 0.1875, 0.5312, 0.125, 0.5625, 0.5625, 0.5625, 0.625, 0.5312, 0.625, 0.5312, 0.5625, 0.5625, 0.0625, 0.5625, 0.125, 0.5312, 0.125, 0.5312, 0.0625, 0.5625, 0.5, 0.5625, 0.5625, 0.5312, 0.5625, 0.5312, 0.5, 0.5469, 0.0, 0.5625, 0.0625, 0.5312, 0.0625, 0.5625, 0.4375, 0.5625, 0.5, 0.5312, 0.5, 0.5312, 0.4375, 0.5625, 0.375, 0.5625, 0.4375, 0.5312, 0.4375, 0.5312, 0.375, 0.5625, 0.3125, 0.5625, 0.375, 0.5312, 0.375, 0.5312, 0.3125, 0.5156, 0.0, 0.5312, 0.0625, 0.5, 0.0625, 0.5312, 0.4375, 0.5312, 0.5, 0.5, 0.5, 0.5, 0.4375, 0.5312, 0.375, 0.5312, 0.4375, 0.5, 0.4375, 0.5, 0.375, 0.5312, 0.3125, 0.5312, 0.375, 0.5, 0.375, 0.5, 0.3125, 0.5312, 0.25, 0.5312, 0.3125, 0.5, 0.3125, 0.5, 0.25, 0.5312, 0.6875, 0.5312, 0.75, 0.5, 0.75, 0.5, 0.6875, 0.5312, 0.1875, 0.5312, 0.25, 0.5, 0.25, 0.5, 0.1875, 0.5312, 0.625, 0.5312, 0.6875, 0.5, 0.6875, 0.5, 0.625, 0.5312, 0.125, 0.5312, 0.1875, 0.5, 0.1875, 0.5, 0.125, 0.5312, 0.5625, 0.5312, 0.625, 0.5, 0.625, 0.5, 0.5625, 0.5312, 0.0625, 0.5312, 0.125, 0.5, 0.125, 0.5, 0.0625, 0.5312, 0.5, 0.5312, 0.5625, 0.5, 0.5625, 0.5, 0.5, 0.5, 0.6875, 0.5, 0.75, 0.4687, 0.75, 0.4687, 0.6875, 0.5, 0.1875, 0.5, 0.25, 0.4687, 0.25, 0.4687, 0.1875, 0.5, 0.625, 0.5, 0.6875, 0.4687, 0.6875, 0.4687, 0.625, 0.5, 0.125, 0.5, 0.1875, 0.4687, 0.1875, 0.4687, 0.125, 0.5, 0.5625, 0.5, 0.625, 0.4687, 0.625, 0.4687, 0.5625, 0.5, 0.0625, 0.5, 0.125, 0.4687, 0.125, 0.4687, 0.0625, 0.5, 0.5, 0.5, 0.5625, 0.4687, 0.5625, 0.4687, 0.5, 0.4844, 0.0, 0.5, 0.0625, 0.4687, 0.0625, 0.5, 0.4375, 0.5, 0.5, 0.4687, 0.5, 0.4687, 0.4375, 0.5, 0.375, 0.5, 0.4375, 0.4687, 0.4375, 0.4687, 0.375, 0.5, 0.3125, 0.5, 0.375, 0.4687, 0.375, 0.4687, 0.3125, 0.5, 0.25, 0.5, 0.3125, 0.4687, 0.3125, 0.4687, 0.25, 0.4687, 0.4375, 0.4687, 0.5, 0.4375, 0.5, 0.4375, 0.4375, 0.4687, 0.375, 0.4687, 0.4375, 0.4375, 0.4375, 0.4375, 0.375, 0.4687, 0.3125, 0.4687, 0.375, 0.4375, 0.375, 0.4375, 0.3125, 0.4687, 0.25, 0.4687, 0.3125, 0.4375, 0.3125, 0.4375, 0.25, 0.4687, 0.6875, 0.4687, 0.75, 0.4375, 0.75, 0.4375, 0.6875, 0.4687, 0.1875, 0.4687, 0.25, 0.4375, 0.25, 0.4375, 0.1875, 0.4687, 0.625, 0.4687, 0.6875, 0.4375, 0.6875, 0.4375, 0.625, 0.4687, 0.125, 0.4687, 0.1875, 0.4375, 0.1875, 0.4375, 0.125, 0.4687, 0.5625, 0.4687, 0.625, 0.4375, 0.625, 0.4375, 0.5625, 0.4687, 0.0625, 0.4687, 0.125, 0.4375, 0.125, 0.4375, 0.0625, 0.4687, 0.5, 0.4687, 0.5625, 0.4375, 0.5625, 0.4375, 0.5, 0.4531, 0.0, 0.4687, 0.0625, 0.4375, 0.0625, 0.4375, 0.1875, 0.4375, 0.25, 0.4062, 0.25, 0.4062, 0.1875, 0.4375, 0.625, 0.4375, 0.6875, 0.4062, 0.6875, 0.4062, 0.625, 0.4375, 0.125, 0.4375, 0.1875, 0.4062, 0.1875, 0.4062, 0.125, 0.4375, 0.5625, 0.4375, 0.625, 0.4062, 0.625, 0.4062, 0.5625, 0.4375, 0.0625, 0.4375, 0.125, 0.4062, 0.125, 0.4062, 0.0625, 0.4375, 0.5, 0.4375, 0.5625, 0.4062, 0.5625, 0.4062, 0.5, 0.4219, 0.0, 0.4375, 0.0625, 0.4062, 0.0625, 0.4375, 0.4375, 0.4375, 0.5, 0.4062, 0.5, 0.4062, 0.4375, 0.4375, 0.375, 0.4375, 0.4375, 0.4062, 0.4375, 0.4062, 0.375, 0.4375, 0.3125, 0.4375, 0.375, 0.4062, 0.375, 0.4062, 0.3125, 0.4375, 0.25, 0.4375, 0.3125, 0.4062, 0.3125, 0.4062, 0.25, 0.4375, 0.6875, 0.4375, 0.75, 0.4062, 0.75, 0.4062, 0.6875, 0.4062, 0.375, 0.4062, 0.4375, 0.375, 0.4375, 0.375, 0.375, 0.4062, 0.3125, 0.4062, 0.375, 0.375, 0.375, 0.375, 0.3125, 0.4062, 0.25, 0.4062, 0.3125, 0.375, 0.3125, 0.375, 0.25, 0.4062, 0.6875, 0.4062, 0.75, 0.375, 0.75, 0.375, 0.6875, 0.4062, 0.1875, 0.4062, 0.25, 0.375, 0.25, 0.375, 0.1875, 0.4062, 0.625, 0.4062, 0.6875, 0.375, 0.6875, 0.375, 0.625, 0.4062, 0.125, 0.4062, 0.1875, 0.375, 0.1875, 0.375, 0.125, 0.4062, 0.5625, 0.4062, 0.625, 0.375, 0.625, 0.375, 0.5625, 0.4062, 0.0625, 0.4062, 0.125, 0.375, 0.125, 0.375, 0.0625, 0.4062, 0.5, 0.4062, 0.5625, 0.375, 0.5625, 0.375, 0.5, 0.3906, 0.0, 0.4062, 0.0625, 0.375, 0.0625, 0.4062, 0.4375, 0.4062, 0.5, 0.375, 0.5, 0.375, 0.4375, 0.375, 0.125, 0.375, 0.1875, 0.3437, 0.1875, 0.3437, 0.125, 0.375, 0.5625, 0.375, 0.625, 0.3437, 0.625, 0.3437, 0.5625, 0.375, 0.0625, 0.375, 0.125, 0.3437, 0.125, 0.3437, 0.0625, 0.375, 0.5, 0.375, 0.5625, 0.3437, 0.5625, 0.3437, 0.5, 0.3594, 0.0, 0.375, 0.0625, 0.3437, 0.0625, 0.375, 0.4375, 0.375, 0.5, 0.3437, 0.5, 0.3437, 0.4375, 0.375, 0.375, 0.375, 0.4375, 0.3437, 0.4375, 0.3437, 0.375, 0.375, 0.3125, 0.375, 0.375, 0.3437, 0.375, 0.3437, 0.3125, 0.375, 0.25, 0.375, 0.3125, 0.3437, 0.3125, 0.3437, 0.25, 0.375, 0.6875, 0.375, 0.75, 0.3437, 0.75, 0.3437, 0.6875, 0.375, 0.1875, 0.375, 0.25, 0.3437, 0.25, 0.3437, 0.1875, 0.375, 0.625, 0.375, 0.6875, 0.3437, 0.6875, 0.3437, 0.625, 0.3437, 0.3125, 0.3437, 0.375, 0.3125, 0.375, 0.3125, 0.3125, 0.3437, 0.25, 0.3437, 0.3125, 0.3125, 0.3125, 0.3125, 0.25, 0.3437, 0.6875, 0.3437, 0.75, 0.3125, 0.75, 0.3125, 0.6875, 0.3437, 0.1875, 0.3437, 0.25, 0.3125, 0.25, 0.3125, 0.1875, 0.3437, 0.625, 0.3437, 0.6875, 0.3125, 0.6875, 0.3125, 0.625, 0.3437, 0.125, 0.3437, 0.1875, 0.3125, 0.1875, 0.3125, 0.125, 0.3437, 0.5625, 0.3437, 0.625, 0.3125, 0.625, 0.3125, 0.5625, 0.3437, 0.0625, 0.3437, 0.125, 0.3125, 0.125, 0.3125, 0.0625, 0.3437, 0.5, 0.3437, 0.5625, 0.3125, 0.5625, 0.3125, 0.5, 0.3281, 0.0, 0.3437, 0.0625, 0.3125, 0.0625, 0.3437, 0.4375, 0.3437, 0.5, 0.3125, 0.5, 0.3125, 0.4375, 0.3437, 0.375, 0.3437, 0.4375, 0.3125, 0.4375, 0.3125, 0.375, 0.3125, 0.5625, 0.3125, 0.625, 0.2812, 0.625, 0.2812, 0.5625, 0.3125, 0.0625, 0.3125, 0.125, 0.2812, 0.125, 0.2812, 0.0625, 0.3125, 0.5, 0.3125, 0.5625, 0.2812, 0.5625, 0.2812, 0.5, 0.2969, 0.0, 0.3125, 0.0625, 0.2812, 0.0625, 0.3125, 0.4375, 0.3125, 0.5, 0.2812, 0.5, 0.2812, 0.4375, 0.3125, 0.375, 0.3125, 0.4375, 0.2812, 0.4375, 0.2812, 0.375, 0.3125, 0.3125, 0.3125, 0.375, 0.2812, 0.375, 0.2812, 0.3125, 0.3125, 0.25, 0.3125, 0.3125, 0.2812, 0.3125, 0.2812, 0.25, 0.3125, 0.6875, 0.3125, 0.75, 0.2812, 0.75, 0.2812, 0.6875, 0.3125, 0.1875, 0.3125, 0.25, 0.2812, 0.25, 0.2812, 0.1875, 0.3125, 0.625, 0.3125, 0.6875, 0.2812, 0.6875, 0.2812, 0.625, 0.3125, 0.125, 0.3125, 0.1875, 0.2812, 0.1875, 0.2812, 0.125, 0.2812, 0.3125, 0.2812, 0.375, 0.25, 0.375, 0.25, 0.3125, 0.2812, 0.25, 0.2812, 0.3125, 0.25, 0.3125, 0.25, 0.25, 0.2812, 0.6875, 0.2812, 0.75, 0.25, 0.75, 0.25, 0.6875, 0.2812, 0.1875, 0.2812, 0.25, 0.25, 0.25, 0.25, 0.1875, 0.2812, 0.625, 0.2812, 0.6875, 0.25, 0.6875, 0.25, 0.625, 0.2812, 0.125, 0.2812, 0.1875, 0.25, 0.1875, 0.25, 0.125, 0.2812, 0.5625, 0.2812, 0.625, 0.25, 0.625, 0.25, 0.5625, 0.2812, 0.0625, 0.2812, 0.125, 0.25, 0.125, 0.25, 0.0625, 0.2812, 0.5, 0.2812, 0.5625, 0.25, 0.5625, 0.25, 0.5, 0.2656, 0.0, 0.2812, 0.0625, 0.25, 0.0625, 0.2812, 0.4375, 0.2812, 0.5, 0.25, 0.5, 0.25, 0.4375, 0.2812, 0.375, 0.2812, 0.4375, 0.25, 0.4375, 0.25, 0.375, 0.25, 0.0625, 0.25, 0.125, 0.2188, 0.125, 0.2188, 0.0625, 0.25, 0.5, 0.25, 0.5625, 0.2187, 0.5625, 0.2187, 0.5, 0.2344, 0.0, 0.25, 0.0625, 0.2188, 0.0625, 0.25, 0.4375, 0.25, 0.5, 0.2187, 0.5, 0.2187, 0.4375, 0.25, 0.375, 0.25, 0.4375, 0.2187, 0.4375, 0.2188, 0.375, 0.25, 0.3125, 0.25, 0.375, 0.2188, 0.375, 0.2187, 0.3125, 0.25, 0.25, 0.25, 0.3125, 0.2187, 0.3125, 0.2187, 0.25, 0.25, 0.6875, 0.25, 0.75, 0.2187, 0.75, 0.2187, 0.6875, 0.25, 0.1875, 0.25, 0.25, 0.2187, 0.25, 0.2188, 0.1875, 0.25, 0.625, 0.25, 0.6875, 0.2187, 0.6875, 0.2188, 0.625, 0.25, 0.125, 0.25, 0.1875, 0.2188, 0.1875, 0.2188, 0.125, 0.25, 0.5625, 0.25, 0.625, 0.2188, 0.625, 0.2187, 0.5625, 0.2187, 0.25, 0.2187, 0.3125, 0.1875, 0.3125, 0.1875, 0.25, 0.2187, 0.6875, 0.2187, 0.75, 0.1875, 0.75, 0.1875, 0.6875, 0.2188, 0.1875, 0.2187, 0.25, 0.1875, 0.25, 0.1875, 0.1875, 0.2188, 0.625, 0.2187, 0.6875, 0.1875, 0.6875, 0.1875, 0.625, 0.2188, 0.125, 0.2188, 0.1875, 0.1875, 0.1875, 0.1875, 0.125, 0.2187, 0.5625, 0.2188, 0.625, 0.1875, 0.625, 0.1875, 0.5625, 0.2188, 0.0625, 0.2188, 0.125, 0.1875, 0.125, 0.1875, 0.0625, 0.2187, 0.5, 0.2187, 0.5625, 0.1875, 0.5625, 0.1875, 0.5, 0.2031, 0.0, 0.2188, 0.0625, 0.1875, 0.0625, 0.2187, 0.4375, 0.2187, 0.5, 0.1875, 0.5, 0.1875, 0.4375, 0.2188, 0.375, 0.2187, 0.4375, 0.1875, 0.4375, 0.1875, 0.375, 0.2187, 0.3125, 0.2188, 0.375, 0.1875, 0.375, 0.1875, 0.3125, 0.1875, 0.5, 0.1875, 0.5625, 0.1562, 0.5625, 0.1562, 0.5, 0.1719, 0.0, 0.1875, 0.0625, 0.1563, 0.0625, 0.1875, 0.4375, 0.1875, 0.5, 0.1562, 0.5, 0.1562, 0.4375, 0.1875, 0.375, 0.1875, 0.4375, 0.1562, 0.4375, 0.1563, 0.375, 0.1875, 0.3125, 0.1875, 0.375, 0.1563, 0.375, 0.1562, 0.3125, 0.1875, 0.25, 0.1875, 0.3125, 0.1562, 0.3125, 0.1563, 0.25, 0.1875, 0.6875, 0.1875, 0.75, 0.1563, 0.75, 0.1562, 0.6875, 0.1875, 0.1875, 0.1875, 0.25, 0.1563, 0.25, 0.1563, 0.1875, 0.1875, 0.625, 0.1875, 0.6875, 0.1562, 0.6875, 0.1563, 0.625, 0.1875, 0.125, 0.1875, 0.1875, 0.1563, 0.1875, 0.1563, 0.125, 0.1875, 0.5625, 0.1875, 0.625, 0.1563, 0.625, 0.1562, 0.5625, 0.1875, 0.0625, 0.1875, 0.125, 0.1563, 0.125, 0.1563, 0.0625, 0.1563, 0.25, 0.1562, 0.3125, 0.125, 0.3125, 0.125, 0.25, 0.1562, 0.6875, 0.1563, 0.75, 0.125, 0.75, 0.125, 0.6875, 0.1563, 0.1875, 0.1563, 0.25, 0.125, 0.25, 0.125, 0.1875, 0.1563, 0.625, 0.1562, 0.6875, 0.125, 0.6875, 0.125, 0.625, 0.1563, 0.125, 0.1563, 0.1875, 0.125, 0.1875, 0.125, 0.125, 0.1562, 0.5625, 0.1563, 0.625, 0.125, 0.625, 0.125, 0.5625, 0.1563, 0.0625, 0.1563, 0.125, 0.125, 0.125, 0.125, 0.0625, 0.1562, 0.5, 0.1562, 0.5625, 0.125, 0.5625, 0.125, 0.5, 0.1406, 0.0, 0.1563, 0.0625, 0.125, 0.0625, 0.1562, 0.4375, 0.1562, 0.5, 0.125, 0.5, 0.125, 0.4375, 0.1563, 0.375, 0.1562, 0.4375, 0.125, 0.4375, 0.125, 0.375, 0.1562, 0.3125, 0.1563, 0.375, 0.125, 0.375, 0.125, 0.3125, 0.1094, 0.0, 0.125, 0.0625, 0.09375, 0.0625, 0.125, 0.4375, 0.125, 0.5, 0.09375, 0.5, 0.09375, 0.4375, 0.125, 0.375, 0.125, 0.4375, 0.09375, 0.4375, 0.09375, 0.375, 0.125, 0.3125, 0.125, 0.375, 0.09375, 0.375, 0.09375, 0.3125, 0.125, 0.25, 0.125, 0.3125, 0.09375, 0.3125, 0.09375, 0.25, 0.125, 0.6875, 0.125, 0.75, 0.09375, 0.75, 0.09375, 0.6875, 0.125, 0.1875, 0.125, 0.25, 0.09375, 0.25, 0.09375, 0.1875, 0.125, 0.625, 0.125, 0.6875, 0.09375, 0.6875, 0.09375, 0.625, 0.125, 0.125, 0.125, 0.1875, 0.09375, 0.1875, 0.09375, 0.125, 0.125, 0.5625, 0.125, 0.625, 0.09375, 0.625, 0.09375, 0.5625, 0.125, 0.0625, 0.125, 0.125, 0.09375, 0.125, 0.09375, 0.0625, 0.125, 0.5, 0.125, 0.5625, 0.09375, 0.5625, 0.09375, 0.5, 0.09375, 0.1875, 0.09375, 0.25, 0.0625, 0.25, 0.0625, 0.1875, 0.09375, 0.625, 0.09375, 0.6875, 0.0625, 0.6875, 0.0625, 0.625, 0.09375, 0.125, 0.09375, 0.1875, 0.0625, 0.1875, 0.0625, 0.125, 0.09375, 0.5625, 0.09375, 0.625, 0.0625, 0.625, 0.0625, 0.5625, 0.09375, 0.0625, 0.09375, 0.125, 0.0625, 0.125, 0.0625, 0.0625, 0.09375, 0.5, 0.09375, 0.5625, 0.0625, 0.5625, 0.0625, 0.5, 0.07813, 0.0, 0.09375, 0.0625, 0.0625, 0.0625, 0.09375, 0.4375, 0.09375, 0.5, 0.0625, 0.5, 0.0625, 0.4375, 0.09375, 0.375, 0.09375, 0.4375, 0.0625, 0.4375, 0.0625, 0.375, 0.09375, 0.3125, 0.09375, 0.375, 0.0625, 0.375, 0.0625, 0.3125, 0.09375, 0.25, 0.09375, 0.3125, 0.0625, 0.3125, 0.0625, 0.25, 0.09375, 0.6875, 0.09375, 0.75, 0.0625, 0.75, 0.0625, 0.6875, 0.0625, 0.375, 0.0625, 0.4375, 0.03125, 0.4375, 0.03125, 0.375, 0.0625, 0.3125, 0.0625, 0.375, 0.03125, 0.375, 0.03125, 0.3125, 0.0625, 0.25, 0.0625, 0.3125, 0.03125, 0.3125, 0.03125, 0.25, 0.0625, 0.6875, 0.0625, 0.75, 0.03125, 0.75, 0.03125, 0.6875, 0.0625, 0.1875, 0.0625, 0.25, 0.03125, 0.25, 0.03125, 0.1875, 0.0625, 0.625, 0.0625, 0.6875, 0.03125, 0.6875, 0.03125, 0.625, 0.0625, 0.125, 0.0625, 0.1875, 0.03125, 0.1875, 0.03125, 0.125, 0.0625, 0.5625, 0.0625, 0.625, 0.03125, 0.625, 0.03125, 0.5625, 0.0625, 0.0625, 0.0625, 0.125, 0.03125, 0.125, 0.03125, 0.0625, 0.0625, 0.5, 0.0625, 0.5625, 0.03125, 0.5625, 0.03125, 0.5, 0.04688, 0.0, 0.0625, 0.0625, 0.03125, 0.0625, 0.0625, 0.4375, 0.0625, 0.5, 0.03125, 0.5, 0.03125, 0.4375, 0.03125, 0.625, 0.03125, 0.6875, 0.0, 0.6875, 5.96e-08, 0.625, 0.03125, 0.125, 0.03125, 0.1875, 5.96e-08, 0.1875, 8.941e-08, 0.125, 0.03125, 0.5625, 0.03125, 0.625, 5.96e-08, 0.625, 0.0, 0.5625, 0.03125, 0.0625, 0.03125, 0.125, 8.941e-08, 0.125, 2.384e-07, 0.0625, 0.03125, 0.5, 0.03125, 0.5625, 0.0, 0.5625, 0.0, 0.5, 0.01563, 0.0, 0.03125, 0.0625, 2.384e-07, 0.0625, 0.03125, 0.4375, 0.03125, 0.5, 0.0, 0.5, 0.0, 0.4375, 0.03125, 0.375, 0.03125, 0.4375, 0.0, 0.4375, 5.96e-08, 0.375, 0.03125, 0.3125, 0.03125, 0.375, 5.96e-08, 0.375, 0.0, 0.3125, 0.03125, 0.25, 0.03125, 0.3125, 0.0, 0.3125, 0.0, 0.25, 0.03125, 0.6875, 0.03125, 0.75, 0.0, 0.75, 0.0, 0.6875, 0.03125, 0.1875, 0.03125, 0.25, 0.0, 0.25, 5.96e-08, 0.1875, 1.0, 0.375, 1.0, 0.4375, 0.9688, 0.4375, 0.9688, 0.375, 0.625, 0.75, 0.6562, 0.75, 0.6562, 0.75, 0.625, 0.75, 1.0, 0.3125, 1.0, 0.375, 0.9688, 0.375, 0.9688, 0.3125, 0.5312, 0.75, 0.5625, 0.75, 0.5625, 0.75, 0.5312, 0.75, 1.0, 0.25, 1.0, 0.3125, 0.9688, 0.3125, 0.9688, 0.25, 1.0, 0.6875, 1.0, 0.75, 0.9688, 0.75, 0.9688, 0.6875, 1.0, 0.1875, 1.0, 0.25, 0.9688, 0.25, 0.9688, 0.1875, 1.0, 0.625, 1.0, 0.6875, 0.9688, 0.6875, 0.9688, 0.625, 1.0, 0.125, 1.0, 0.1875, 0.9688, 0.1875, 0.9688, 0.125, 1.0, 0.5625, 1.0, 0.625, 0.9688, 0.625, 0.9688, 0.5625, 1.0, 0.0625, 1.0, 0.125, 0.9688, 0.125, 0.9688, 0.0625, 1.0, 0.5, 1.0, 0.5625, 0.9688, 0.5625, 0.9688, 0.5, 0.03125, 0.75, 0.0625, 0.75, 0.0625, 0.75, 0.03125, 0.75, 0.9844, 0.0, 1.0, 0.0625, 0.9688, 0.0625, 1.0, 0.4375, 1.0, 0.5, 0.9688, 0.5, 0.9688, 0.4375, 0.2812, 0.75, 0.3125, 0.75, 0.3125, 0.75, 0.2812, 0.75, 0.9688, 0.125, 0.9688, 0.1875, 0.9375, 0.1875, 0.9375, 0.125, 0.9688, 0.5625, 0.9688, 0.625, 0.9375, 0.625, 0.9375, 0.5625, 0.9688, 0.0625, 0.9688, 0.125, 0.9375, 0.125, 0.9375, 0.0625, 0.9688, 0.5, 0.9688, 0.5625, 0.9375, 0.5625, 0.9375, 0.5, 0.375, 0.75, 0.4062, 0.75, 0.4062, 0.75, 0.375, 0.75, 0.9531, 0.0, 0.9688, 0.0625, 0.9375, 0.0625, 0.9688, 0.4375, 0.9688, 0.5, 0.9375, 0.5, 0.9375, 0.4375, 0.9375, 0.75, 0.9688, 0.75, 0.9688, 0.75, 0.9375, 0.75, 0.9688, 0.375, 0.9688, 0.4375, 0.9375, 0.4375, 0.9375, 0.375, 0.6875, 0.75, 0.7188, 0.75, 0.7188, 0.75, 0.6875, 0.75, 0.9688, 0.3125, 0.9688, 0.375, 0.9375, 0.375, 0.9375, 0.3125, 0.09375, 0.75, 0.125, 0.75, 0.125, 0.75, 0.09375, 0.75, 0.9688, 0.25, 0.9688, 0.3125, 0.9375, 0.3125, 0.9375, 0.25, 0.9688, 0.6875, 0.9688, 0.75, 0.9375, 0.75, 0.9375, 0.6875, 0.9688, 0.1875, 0.9688, 0.25, 0.9375, 0.25, 0.9375, 0.1875, 0.9688, 0.625, 0.9688, 0.6875, 0.9375, 0.6875, 0.9375, 0.625, 0.4375, 0.75, 0.4687, 0.75, 0.4687, 0.75, 0.4375, 0.75, 0.9375, 0.3125, 0.9375, 0.375, 0.9062, 0.375, 0.9062, 0.3125, 0.3437, 0.75, 0.375, 0.75, 0.375, 0.75, 0.3437, 0.75, 0.9375, 0.25, 0.9375, 0.3125, 0.9062, 0.3125, 0.9062, 0.25, 0.9375, 0.6875, 0.9375, 0.75, 0.9062, 0.75, 0.9062, 0.6875, 0.9375, 0.1875, 0.9375, 0.25, 0.9062, 0.25, 0.9062, 0.1875, 0.9375, 0.625, 0.9375, 0.6875, 0.9062, 0.6875, 0.9062, 0.625, 0.9375, 0.125, 0.9375, 0.1875, 0.9062, 0.1875, 0.9063, 0.125, 0.9375, 0.5625, 0.9375, 0.625, 0.9062, 0.625, 0.9062, 0.5625, 0.9375, 0.0625, 0.9375, 0.125, 0.9063, 0.125, 0.9063, 0.0625, 0.9375, 0.5, 0.9375, 0.5625, 0.9062, 0.5625, 0.9062, 0.5, 0.0, 0.75, 0.03125, 0.75, 0.03125, 0.75, 0.0, 0.75, 0.9219, 0.0, 0.9375, 0.0625, 0.9063, 0.0625, 0.9375, 0.4375, 0.9375, 0.5, 0.9062, 0.5, 0.9062, 0.4375, 0.8438, 0.75, 0.875, 0.75, 0.875, 0.75, 0.8438, 0.75, 0.9375, 0.375, 0.9375, 0.4375, 0.9062, 0.4375, 0.9062, 0.375, 0.9062, 0.5625, 0.9062, 0.625, 0.875, 0.625, 0.875, 0.5625, 0.9063, 0.0625, 0.9063, 0.125, 0.875, 0.125, 0.875, 0.0625, 0.9062, 0.5, 0.9062, 0.5625, 0.875, 0.5625, 0.875, 0.5, 0.1875, 0.75, 0.2187, 0.75, 0.2187, 0.75, 0.1875, 0.75, 0.8906, 0.0, 0.9063, 0.0625, 0.875, 0.0625, 0.9062, 0.4375, 0.9062, 0.5, 0.875, 0.5, 0.875, 0.4375, 0.7188, 0.75, 0.75, 0.75, 0.75, 0.75, 0.7188, 0.75, 0.9062, 0.375, 0.9062, 0.4375, 0.875, 0.4375, 0.875, 0.375, 0.5, 0.75, 0.5312, 0.75, 0.5312, 0.75, 0.5, 0.75, 0.9062, 0.3125, 0.9062, 0.375, 0.875, 0.375, 0.875, 0.3125, 0.9062, 0.75, 0.9375, 0.75, 0.9375, 0.75, 0.9062, 0.75, 0.9062, 0.25, 0.9062, 0.3125, 0.875, 0.3125, 0.875, 0.25, 0.9062, 0.6875, 0.9062, 0.75, 0.875, 0.75, 0.875, 0.6875, 0.9062, 0.1875, 0.9062, 0.25, 0.875, 0.25, 0.875, 0.1875, 0.9062, 0.625, 0.9062, 0.6875, 0.875, 0.6875, 0.875, 0.625, 0.9063, 0.125, 0.9062, 0.1875, 0.875, 0.1875, 0.875, 0.125, 0.875, 0.3125, 0.875, 0.375, 0.8438, 0.375, 0.8438, 0.3125, 0.1563, 0.75, 0.1875, 0.75, 0.1875, 0.75, 0.1563, 0.75, 0.875, 0.25, 0.875, 0.3125, 0.8438, 0.3125, 0.8438, 0.25, 0.875, 0.6875, 0.875, 0.75, 0.8438, 0.75, 0.8438, 0.6875, 0.875, 0.1875, 0.875, 0.25, 0.8438, 0.25, 0.8438, 0.1875, 0.875, 0.625, 0.875, 0.6875, 0.8438, 0.6875, 0.8438, 0.625, 0.875, 0.125, 0.875, 0.1875, 0.8438, 0.1875, 0.8438, 0.125, 0.875, 0.5625, 0.875, 0.625, 0.8438, 0.625, 0.8438, 0.5625, 0.875, 0.0625, 0.875, 0.125, 0.8438, 0.125, 0.8438, 0.0625, 0.875, 0.5, 0.875, 0.5625, 0.8438, 0.5625, 0.8438, 0.5, 0.4062, 0.75, 0.4375, 0.75, 0.4375, 0.75, 0.4062, 0.75, 0.8594, 0.0, 0.875, 0.0625, 0.8438, 0.0625, 0.875, 0.4375, 0.875, 0.5, 0.8438, 0.5, 0.8438, 0.4375, 0.25, 0.75, 0.2812, 0.75, 0.2812, 0.75, 0.25, 0.75, 0.875, 0.375, 0.875, 0.4375, 0.8438, 0.4375, 0.8438, 0.375, 0.5937, 0.75, 0.625, 0.75, 0.625, 0.75, 0.5937, 0.75, 0.8438, 0.0625, 0.8438, 0.125, 0.8125, 0.125, 0.8125, 0.0625, 0.8438, 0.5, 0.8438, 0.5625, 0.8125, 0.5625, 0.8125, 0.5, 0.8125, 0.75, 0.8438, 0.75, 0.8438, 0.75, 0.8125, 0.75, 0.8281, 0.0, 0.8438, 0.0625, 0.8125, 0.0625, 0.8438, 0.4375, 0.8438, 0.5, 0.8125, 0.5, 0.8125, 0.4375, 0.0625, 0.75, 0.09375, 0.75, 0.09375, 0.75, 0.0625, 0.75, 0.8438, 0.375, 0.8438, 0.4375, 0.8125, 0.4375, 0.8125, 0.375, 0.3125, 0.75, 0.3437, 0.75, 0.3437, 0.75, 0.3125, 0.75, 0.8438, 0.3125, 0.8438, 0.375, 0.8125, 0.375, 0.8125, 0.3125, 0.5625, 0.75, 0.5937, 0.75, 0.5937, 0.75, 0.5625, 0.75, 0.8438, 0.25, 0.8438, 0.3125, 0.8125, 0.3125, 0.8125, 0.25, 0.8438, 0.6875, 0.8438, 0.75, 0.8125, 0.75, 0.8125, 0.6875, 0.8438, 0.1875, 0.8438, 0.25, 0.8125, 0.25, 0.8125, 0.1875, 0.8438, 0.625, 0.8438, 0.6875, 0.8125, 0.6875, 0.8125, 0.625, 0.8438, 0.125, 0.8438, 0.1875, 0.8125, 0.1875, 0.8125, 0.125, 0.8438, 0.5625, 0.8438, 0.625, 0.8125, 0.625, 0.8125, 0.5625, 0.8125, 0.25, 0.8125, 0.3125, 0.7812, 0.3125, 0.7812, 0.25, 0.8125, 0.6875, 0.8125, 0.75, 0.7812, 0.75, 0.7812, 0.6875, 0.8125, 0.1875, 0.8125, 0.25, 0.7812, 0.25, 0.7812, 0.1875, 0.8125, 0.625, 0.8125, 0.6875, 0.7812, 0.6875, 0.7812, 0.625, 0.8125, 0.125, 0.8125, 0.1875, 0.7812, 0.1875, 0.7812, 0.125, 0.8125, 0.5625, 0.8125, 0.625, 0.7812, 0.625, 0.7812, 0.5625, 0.8125, 0.0625, 0.8125, 0.125, 0.7812, 0.125, 0.7812, 0.0625, 0.8125, 0.5, 0.8125, 0.5625, 0.7812, 0.5625, 0.7812, 0.5, 0.125, 0.75, 0.1563, 0.75, 0.1563, 0.75, 0.125, 0.75, 0.7969, 0.0, 0.8125, 0.0625, 0.7812, 0.0625, 0.8125, 0.4375, 0.8125, 0.5, 0.7812, 0.5, 0.7812, 0.4375, 0.6562, 0.75, 0.6875, 0.75, 0.6875, 0.75, 0.6562, 0.75, 0.8125, 0.375, 0.8125, 0.4375, 0.7812, 0.4375, 0.7812, 0.375, 0.9688, 0.75, 1.0, 0.75, 1.0, 0.75, 0.9688, 0.75, 0.8125, 0.3125, 0.8125, 0.375, 0.7812, 0.375, 0.7812, 0.3125, 0.2187, 0.75, 0.25, 0.75, 0.25, 0.75, 0.2187, 0.75, 0.875, 0.75, 0.9062, 0.75, 0.9062, 0.75, 0.875, 0.75, 0.7656, 0.0, 0.7812, 0.0625, 0.75, 0.0625, 0.7812, 0.4375, 0.7812, 0.5, 0.75, 0.5, 0.75, 0.4375, 0.4687, 0.75, 0.5, 0.75, 0.5, 0.75, 0.4687, 0.75, 0.7812, 0.375, 0.7812, 0.4375, 0.75, 0.4375, 0.75, 0.375, 0.75, 0.75, 0.7812, 0.75, 0.7812, 0.75, 0.75, 0.75, 0.7812, 0.3125, 0.7812, 0.375, 0.75, 0.375, 0.75, 0.3125, 0.7812, 0.75, 0.8125, 0.75, 0.8125, 0.75, 0.7812, 0.75, 0.7812, 0.25, 0.7812, 0.3125, 0.75, 0.3125, 0.75, 0.25, 0.7812, 0.6875, 0.7812, 0.75, 0.75, 0.75, 0.75, 0.6875, 0.7812, 0.1875, 0.7812, 0.25, 0.75, 0.25, 0.75, 0.1875, 0.7812, 0.625, 0.7812, 0.6875, 0.75, 0.6875, 0.75, 0.625, 0.7812, 0.125, 0.7812, 0.1875, 0.75, 0.1875, 0.75, 0.125, 0.7812, 0.5625, 0.7812, 0.625, 0.75, 0.625, 0.75, 0.5625, 0.7812, 0.0625, 0.7812, 0.125, 0.75, 0.125, 0.75, 0.0625, 0.7812, 0.5, 0.7812, 0.5625, 0.75, 0.5625, 0.75, 0.5, 0.75, 0.9375, 0.7344, 1.0, 0.7187, 0.9375, 0.75, 0.875, 0.75, 0.9375, 0.7187, 0.9375, 0.7188, 0.875, 0.75, 0.8125, 0.75, 0.875, 0.7188, 0.875, 0.7188, 0.8125, 0.75, 0.75, 0.75, 0.8125, 0.7188, 0.8125, 0.7188, 0.75, 0.7187, 0.9375, 0.7031, 1.0, 0.6875, 0.9375, 0.7188, 0.875, 0.7187, 0.9375, 0.6875, 0.9375, 0.6875, 0.875, 0.7188, 0.8125, 0.7188, 0.875, 0.6875, 0.875, 0.6875, 0.8125, 0.7188, 0.75, 0.7188, 0.8125, 0.6875, 0.8125, 0.6875, 0.75, 0.6875, 0.75, 0.6875, 0.8125, 0.6562, 0.8125, 0.6562, 0.75, 0.6875, 0.9375, 0.6719, 1.0, 0.6562, 0.9375, 0.6875, 0.875, 0.6875, 0.9375, 0.6562, 0.9375, 0.6562, 0.875, 0.6875, 0.8125, 0.6875, 0.875, 0.6562, 0.875, 0.6562, 0.8125, 0.6562, 0.9375, 0.6406, 1.0, 0.625, 0.9375, 0.6562, 0.875, 0.6562, 0.9375, 0.625, 0.9375, 0.625, 0.875, 0.6562, 0.8125, 0.6562, 0.875, 0.625, 0.875, 0.625, 0.8125, 0.6562, 0.75, 0.6562, 0.8125, 0.625, 0.8125, 0.625, 0.75, 0.625, 0.75, 0.625, 0.8125, 0.5937, 0.8125, 0.5937, 0.75, 0.625, 0.9375, 0.6094, 1.0, 0.5937, 0.9375, 0.625, 0.875, 0.625, 0.9375, 0.5937, 0.9375, 0.5937, 0.875, 0.625, 0.8125, 0.625, 0.875, 0.5937, 0.875, 0.5937, 0.8125, 0.5937, 0.9375, 0.5781, 1.0, 0.5625, 0.9375, 0.5937, 0.875, 0.5937, 0.9375, 0.5625, 0.9375, 0.5625, 0.875, 0.5937, 0.8125, 0.5937, 0.875, 0.5625, 0.875, 0.5625, 0.8125, 0.5937, 0.75, 0.5937, 0.8125, 0.5625, 0.8125, 0.5625, 0.75, 0.5625, 0.9375, 0.5469, 1.0, 0.5312, 0.9375, 0.5625, 0.875, 0.5625, 0.9375, 0.5312, 0.9375, 0.5312, 0.875, 0.5625, 0.8125, 0.5625, 0.875, 0.5312, 0.875, 0.5312, 0.8125, 0.5625, 0.75, 0.5625, 0.8125, 0.5312, 0.8125, 0.5312, 0.75, 0.5312, 0.9375, 0.5156, 1.0, 0.5, 0.9375, 0.5312, 0.875, 0.5312, 0.9375, 0.5, 0.9375, 0.5, 0.875, 0.5312, 0.8125, 0.5312, 0.875, 0.5, 0.875, 0.5, 0.8125, 0.5312, 0.75, 0.5312, 0.8125, 0.5, 0.8125, 0.5, 0.75, 0.5, 0.9375, 0.4844, 1.0, 0.4687, 0.9375, 0.5, 0.875, 0.5, 0.9375, 0.4687, 0.9375, 0.4687, 0.875, 0.5, 0.8125, 0.5, 0.875, 0.4687, 0.875, 0.4687, 0.8125, 0.5, 0.75, 0.5, 0.8125, 0.4687, 0.8125, 0.4687, 0.75, 0.4687, 0.875, 0.4687, 0.9375, 0.4375, 0.9375, 0.4375, 0.875, 0.4687, 0.8125, 0.4687, 0.875, 0.4375, 0.875, 0.4375, 0.8125, 0.4687, 0.75, 0.4687, 0.8125, 0.4375, 0.8125, 0.4375, 0.75, 0.4687, 0.9375, 0.4531, 1.0, 0.4375, 0.9375, 0.4375, 0.9375, 0.4219, 1.0, 0.4062, 0.9375, 0.4375, 0.875, 0.4375, 0.9375, 0.4062, 0.9375, 0.4062, 0.875, 0.4375, 0.8125, 0.4375, 0.875, 0.4062, 0.875, 0.4062, 0.8125, 0.4375, 0.75, 0.4375, 0.8125, 0.4062, 0.8125, 0.4062, 0.75, 0.4062, 0.8125, 0.4062, 0.875, 0.375, 0.875, 0.375, 0.8125, 0.4062, 0.75, 0.4062, 0.8125, 0.375, 0.8125, 0.375, 0.75, 0.4062, 0.9375, 0.3906, 1.0, 0.375, 0.9375, 0.4062, 0.875, 0.4062, 0.9375, 0.375, 0.9375, 0.375, 0.875, 0.375, 0.9375, 0.3594, 1.0, 0.3437, 0.9375, 0.375, 0.875, 0.375, 0.9375, 0.3437, 0.9375, 0.3437, 0.875, 0.375, 0.8125, 0.375, 0.875, 0.3437, 0.875, 0.3437, 0.8125, 0.375, 0.75, 0.375, 0.8125, 0.3437, 0.8125, 0.3437, 0.75, 0.3437, 0.8125, 0.3437, 0.875, 0.3125, 0.875, 0.3125, 0.8125, 0.3437, 0.75, 0.3437, 0.8125, 0.3125, 0.8125, 0.3125, 0.75, 0.3437, 0.9375, 0.3281, 1.0, 0.3125, 0.9375, 0.3437, 0.875, 0.3437, 0.9375, 0.3125, 0.9375, 0.3125, 0.875, 0.3125, 0.9375, 0.2969, 1.0, 0.2812, 0.9375, 0.3125, 0.875, 0.3125, 0.9375, 0.2812, 0.9375, 0.2812, 0.875, 0.3125, 0.8125, 0.3125, 0.875, 0.2812, 0.875, 0.2812, 0.8125, 0.3125, 0.75, 0.3125, 0.8125, 0.2812, 0.8125, 0.2812, 0.75, 0.2812, 0.75, 0.2812, 0.8125, 0.25, 0.8125, 0.25, 0.75, 0.2812, 0.9375, 0.2656, 1.0, 0.25, 0.9375, 0.2812, 0.875, 0.2812, 0.9375, 0.25, 0.9375, 0.25, 0.875, 0.2812, 0.8125, 0.2812, 0.875, 0.25, 0.875, 0.25, 0.8125, 0.25, 0.9375, 0.2344, 1.0, 0.2188, 0.9375, 0.25, 0.875, 0.25, 0.9375, 0.2188, 0.9375, 0.2188, 0.875, 0.25, 0.8125, 0.25, 0.875, 0.2188, 0.875, 0.2188, 0.8125, 0.25, 0.75, 0.25, 0.8125, 0.2188, 0.8125, 0.2187, 0.75, 0.2187, 0.75, 0.2188, 0.8125, 0.1875, 0.8125, 0.1875, 0.75, 0.2188, 0.9375, 0.2031, 1.0, 0.1875, 0.9375, 0.2188, 0.875, 0.2188, 0.9375, 0.1875, 0.9375, 0.1875, 0.875, 0.2188, 0.8125, 0.2188, 0.875, 0.1875, 0.875, 0.1875, 0.8125, 0.1875, 0.9375, 0.1719, 1.0, 0.1563, 0.9375, 0.1875, 0.875, 0.1875, 0.9375, 0.1563, 0.9375, 0.1563, 0.875, 0.1875, 0.8125, 0.1875, 0.875, 0.1563, 0.875, 0.1563, 0.8125, 0.1875, 0.75, 0.1875, 0.8125, 0.1563, 0.8125, 0.1563, 0.75, 0.1563, 0.9375, 0.1406, 1.0, 0.125, 0.9375, 0.1563, 0.875, 0.1563, 0.9375, 0.125, 0.9375, 0.125, 0.875, 0.1563, 0.8125, 0.1563, 0.875, 0.125, 0.875, 0.125, 0.8125, 0.1563, 0.75, 0.1563, 0.8125, 0.125, 0.8125, 0.125, 0.75, 0.125, 0.875, 0.125, 0.9375, 0.09375, 0.9375, 0.09375, 0.875, 0.125, 0.8125, 0.125, 0.875, 0.09375, 0.875, 0.09375, 0.8125, 0.125, 0.75, 0.125, 0.8125, 0.09375, 0.8125, 0.09375, 0.75, 0.125, 0.9375, 0.1094, 1.0, 0.09375, 0.9375, 0.09375, 0.9375, 0.07813, 1.0, 0.0625, 0.9375, 0.09375, 0.875, 0.09375, 0.9375, 0.0625, 0.9375, 0.0625, 0.875, 0.09375, 0.8125, 0.09375, 0.875, 0.0625, 0.875, 0.0625, 0.8125, 0.09375, 0.75, 0.09375, 0.8125, 0.0625, 0.8125, 0.0625, 0.75, 0.0625, 0.875, 0.0625, 0.9375, 0.03125, 0.9375, 0.03125, 0.875, 0.0625, 0.8125, 0.0625, 0.875, 0.03125, 0.875, 0.03125, 0.8125, 0.0625, 0.75, 0.0625, 0.8125, 0.03125, 0.8125, 0.03125, 0.75, 0.0625, 0.9375, 0.04688, 1.0, 0.03125, 0.9375, 0.03125, 0.9375, 0.01563, 1.0, 2.384e-07, 0.9375, 0.03125, 0.875, 0.03125, 0.9375, 2.384e-07, 0.9375, 8.941e-08, 0.875, 0.03125, 0.8125, 0.03125, 0.875, 8.941e-08, 0.875, 5.96e-08, 0.8125, 0.03125, 0.75, 0.03125, 0.8125, 5.96e-08, 0.8125, 0.0, 0.75, 1.0, 0.8125, 1.0, 0.875, 0.9688, 0.875, 0.9688, 0.8125, 1.0, 0.75, 1.0, 0.8125, 0.9688, 0.8125, 0.9688, 0.75, 1.0, 0.9375, 0.9844, 1.0, 0.9688, 0.9375, 1.0, 0.875, 1.0, 0.9375, 0.9688, 0.9375, 0.9688, 0.875, 0.9688, 0.9375, 0.9531, 1.0, 0.9375, 0.9375, 0.9688, 0.875, 0.9688, 0.9375, 0.9375, 0.9375, 0.9375, 0.875, 0.9688, 0.8125, 0.9688, 0.875, 0.9375, 0.875, 0.9375, 0.8125, 0.9688, 0.75, 0.9688, 0.8125, 0.9375, 0.8125, 0.9375, 0.75, 0.9375, 0.8125, 0.9375, 0.875, 0.9063, 0.875, 0.9062, 0.8125, 0.9375, 0.75, 0.9375, 0.8125, 0.9062, 0.8125, 0.9062, 0.75, 0.9375, 0.9375, 0.9219, 1.0, 0.9063, 0.9375, 0.9375, 0.875, 0.9375, 0.9375, 0.9063, 0.9375, 0.9063, 0.875, 0.9063, 0.9375, 0.8906, 1.0, 0.875, 0.9375, 0.9063, 0.875, 0.9063, 0.9375, 0.875, 0.9375, 0.875, 0.875, 0.9062, 0.8125, 0.9063, 0.875, 0.875, 0.875, 0.875, 0.8125, 0.9062, 0.75, 0.9062, 0.8125, 0.875, 0.8125, 0.875, 0.75, 0.875, 0.75, 0.875, 0.8125, 0.8438, 0.8125, 0.8438, 0.75, 0.875, 0.9375, 0.8594, 1.0, 0.8438, 0.9375, 0.875, 0.875, 0.875, 0.9375, 0.8438, 0.9375, 0.8438, 0.875, 0.875, 0.8125, 0.875, 0.875, 0.8438, 0.875, 0.8438, 0.8125, 0.8438, 0.9375, 0.8281, 1.0, 0.8125, 0.9375, 0.8438, 0.875, 0.8438, 0.9375, 0.8125, 0.9375, 0.8125, 0.875, 0.8438, 0.8125, 0.8438, 0.875, 0.8125, 0.875, 0.8125, 0.8125, 0.8438, 0.75, 0.8438, 0.8125, 0.8125, 0.8125, 0.8125, 0.75, 0.8125, 0.9375, 0.7969, 1.0, 0.7812, 0.9375, 0.8125, 0.875, 0.8125, 0.9375, 0.7812, 0.9375, 0.7812, 0.875, 0.8125, 0.8125, 0.8125, 0.875, 0.7812, 0.875, 0.7812, 0.8125, 0.8125, 0.75, 0.8125, 0.8125, 0.7812, 0.8125, 0.7812, 0.75, 0.7812, 0.9375, 0.7656, 1.0, 0.75, 0.9375, 0.7812, 0.875, 0.7812, 0.9375, 0.75, 0.9375, 0.75, 0.875, 0.7812, 0.8125, 0.7812, 0.875, 0.75, 0.875, 0.75, 0.8125, 0.7812, 0.75, 0.7812, 0.8125, 0.75, 0.8125, 0.75, 0.75])
me_sphere.use_remesh_fix_poles = True
me_sphere.use_remesh_preserve_attributes = False
me_sphere.use_mirror_vertex_groups = False
me_sphere.update()
me_cylinder = bpy.data.meshes.new('Cylinder')
me_cylinder.from_pydata([(0.0, 1.0, -1.0), (0.0, 1.0, 1.0), (0.1951, 0.9808, -1.0), (0.1951, 0.9808, 1.0), (0.3827, 0.9239, -1.0), (0.3827, 0.9239, 1.0), (0.5556, 0.8315, -1.0), (0.5556, 0.8315, 1.0), (0.7071, 0.7071, -1.0), (0.7071, 0.7071, 1.0), (0.8315, 0.5556, -1.0), (0.8315, 0.5556, 1.0), (0.9239, 0.3827, -1.0), (0.9239, 0.3827, 1.0), (0.9808, 0.1951, -1.0), (0.9808, 0.1951, 1.0), (1.0, 7.55e-08, -1.0), (1.0, 7.55e-08, 1.0), (0.9808, -0.1951, -1.0), (0.9808, -0.1951, 1.0), (0.9239, -0.3827, -1.0), (0.9239, -0.3827, 1.0), (0.8315, -0.5556, -1.0), (0.8315, -0.5556, 1.0), (0.7071, -0.7071, -1.0), (0.7071, -0.7071, 1.0), (0.5556, -0.8315, -1.0), (0.5556, -0.8315, 1.0), (0.3827, -0.9239, -1.0), (0.3827, -0.9239, 1.0), (0.1951, -0.9808, -1.0), (0.1951, -0.9808, 1.0), (-3.258e-07, -1.0, -1.0), (-3.258e-07, -1.0, 1.0), (-0.1951, -0.9808, -1.0), (-0.1951, -0.9808, 1.0), (-0.3827, -0.9239, -1.0), (-0.3827, -0.9239, 1.0), (-0.5556, -0.8315, -1.0), (-0.5556, -0.8315, 1.0), (-0.7071, -0.7071, -1.0), (-0.7071, -0.7071, 1.0), (-0.8315, -0.5556, -1.0), (-0.8315, -0.5556, 1.0), (-0.9239, -0.3827, -1.0), (-0.9239, -0.3827, 1.0), (-0.9808, -0.1951, -1.0), (-0.9808, -0.1951, 1.0), (-1.0, 9.656e-07, -1.0), (-1.0, 9.656e-07, 1.0), (-0.9808, 0.1951, -1.0), (-0.9808, 0.1951, 1.0), (-0.9239, 0.3827, -1.0), (-0.9239, 0.3827, 1.0), (-0.8315, 0.5556, -1.0), (-0.8315, 0.5556, 1.0), (-0.7071, 0.7071, -1.0), (-0.7071, 0.7071, 1.0), (-0.5556, 0.8315, -1.0), (-0.5556, 0.8315, 1.0), (-0.3827, 0.9239, -1.0), (-0.3827, 0.9239, 1.0), (-0.1951, 0.9808, -1.0), (-0.1951, 0.9808, 1.0)], [], [(0, 1, 3, 2), (2, 3, 5, 4), (4, 5, 7, 6), (6, 7, 9, 8), (8, 9, 11, 10), (10, 11, 13, 12), (12, 13, 15, 14), (14, 15, 17, 16), (16, 17, 19, 18), (18, 19, 21, 20), (20, 21, 23, 22), (22, 23, 25, 24), (24, 25, 27, 26), (26, 27, 29, 28), (28, 29, 31, 30), (30, 31, 33, 32), (32, 33, 35, 34), (34, 35, 37, 36), (36, 37, 39, 38), (38, 39, 41, 40), (40, 41, 43, 42), (42, 43, 45, 44), (44, 45, 47, 46), (46, 47, 49, 48), (48, 49, 51, 50), (50, 51, 53, 52), (52, 53, 55, 54), (54, 55, 57, 56), (56, 57, 59, 58), (58, 59, 61, 60), (3, 1, 63, 61, 59, 57, 55, 53, 51, 49, 47, 45, 43, 41, 39, 37, 35, 33, 31, 29, 27, 25, 23, 21, 19, 17, 15, 13, 11, 9, 7, 5), (60, 61, 63, 62), (62, 63, 1, 0), (0, 2, 4, 6, 8, 10, 12, 14, 16, 18, 20, 22, 24, 26, 28, 30, 32, 34, 36, 38, 40, 42, 44, 46, 48, 50, 52, 54, 56, 58, 60, 62)])
_uv = me_cylinder.uv_layers.new(name='UVMap')
_uv.uv.foreach_set('vector', [1.0, 0.5, 1.0, 1.0, 0.9688, 1.0, 0.9688, 0.5, 0.9688, 0.5, 0.9688, 1.0, 0.9375, 1.0, 0.9375, 0.5, 0.9375, 0.5, 0.9375, 1.0, 0.9062, 1.0, 0.9062, 0.5, 0.9062, 0.5, 0.9062, 1.0, 0.875, 1.0, 0.875, 0.5, 0.875, 0.5, 0.875, 1.0, 0.8438, 1.0, 0.8438, 0.5, 0.8438, 0.5, 0.8438, 1.0, 0.8125, 1.0, 0.8125, 0.5, 0.8125, 0.5, 0.8125, 1.0, 0.7812, 1.0, 0.7812, 0.5, 0.7812, 0.5, 0.7812, 1.0, 0.75, 1.0, 0.75, 0.5, 0.75, 0.5, 0.75, 1.0, 0.7188, 1.0, 0.7188, 0.5, 0.7188, 0.5, 0.7188, 1.0, 0.6875, 1.0, 0.6875, 0.5, 0.6875, 0.5, 0.6875, 1.0, 0.6562, 1.0, 0.6562, 0.5, 0.6562, 0.5, 0.6562, 1.0, 0.625, 1.0, 0.625, 0.5, 0.625, 0.5, 0.625, 1.0, 0.5938, 1.0, 0.5938, 0.5, 0.5938, 0.5, 0.5938, 1.0, 0.5625, 1.0, 0.5625, 0.5, 0.5625, 0.5, 0.5625, 1.0, 0.5312, 1.0, 0.5312, 0.5, 0.5312, 0.5, 0.5312, 1.0, 0.5, 1.0, 0.5, 0.5, 0.5, 0.5, 0.5, 1.0, 0.4688, 1.0, 0.4688, 0.5, 0.4688, 0.5, 0.4688, 1.0, 0.4375, 1.0, 0.4375, 0.5, 0.4375, 0.5, 0.4375, 1.0, 0.4062, 1.0, 0.4062, 0.5, 0.4062, 0.5, 0.4062, 1.0, 0.375, 1.0, 0.375, 0.5, 0.375, 0.5, 0.375, 1.0, 0.3438, 1.0, 0.3438, 0.5, 0.3438, 0.5, 0.3438, 1.0, 0.3125, 1.0, 0.3125, 0.5, 0.3125, 0.5, 0.3125, 1.0, 0.2812, 1.0, 0.2812, 0.5, 0.2812, 0.5, 0.2812, 1.0, 0.25, 1.0, 0.25, 0.5, 0.25, 0.5, 0.25, 1.0, 0.2188, 1.0, 0.2188, 0.5, 0.2188, 0.5, 0.2188, 1.0, 0.1875, 1.0, 0.1875, 0.5, 0.1875, 0.5, 0.1875, 1.0, 0.1562, 1.0, 0.1562, 0.5, 0.1562, 0.5, 0.1562, 1.0, 0.125, 1.0, 0.125, 0.5, 0.125, 0.5, 0.125, 1.0, 0.09375, 1.0, 0.09375, 0.5, 0.09375, 0.5, 0.09375, 1.0, 0.0625, 1.0, 0.0625, 0.5, 0.2968, 0.4854, 0.25, 0.49, 0.2032, 0.4854, 0.1582, 0.4717, 0.1167, 0.4496, 0.08029, 0.4197, 0.05045, 0.3833, 0.02827, 0.3418, 0.01461, 0.2968, 0.01, 0.25, 0.01461, 0.2032, 0.02827, 0.1582, 0.05045, 0.1167, 0.08029, 0.08029, 0.1167, 0.05045, 0.1582, 0.02827, 0.2032, 0.01461, 0.25, 0.01, 0.2968, 0.01461, 0.3418, 0.02827, 0.3833, 0.05045, 0.4197, 0.08029, 0.4496, 0.1167, 0.4717, 0.1582, 0.4854, 0.2032, 0.49, 0.25, 0.4854, 0.2968, 0.4717, 0.3418, 0.4496, 0.3833, 0.4197, 0.4197, 0.3833, 0.4496, 0.3418, 0.4717, 0.0625, 0.5, 0.0625, 1.0, 0.03125, 1.0, 0.03125, 0.5, 0.03125, 0.5, 0.03125, 1.0, 0.0, 1.0, 0.0, 0.5, 0.75, 0.49, 0.7968, 0.4854, 0.8418, 0.4717, 0.8833, 0.4496, 0.9197, 0.4197, 0.9496, 0.3833, 0.9717, 0.3418, 0.9854, 0.2968, 0.99, 0.25, 0.9854, 0.2032, 0.9717, 0.1582, 0.9496, 0.1167, 0.9197, 0.08029, 0.8833, 0.05045, 0.8418, 0.02827, 0.7968, 0.01461, 0.75, 0.01, 0.7032, 0.01461, 0.6582, 0.02827, 0.6167, 0.05045, 0.5803, 0.08029, 0.5504, 0.1167, 0.5283, 0.1582, 0.5146, 0.2032, 0.51, 0.25, 0.5146, 0.2968, 0.5283, 0.3418, 0.5504, 0.3833, 0.5803, 0.4197, 0.6167, 0.4496, 0.6582, 0.4717, 0.7032, 0.4854])
me_cylinder.use_remesh_fix_poles = True
me_cylinder.use_remesh_preserve_attributes = False
me_cylinder.use_mirror_vertex_groups = False
me_cylinder.update()
me_sally_logo_0 = bpy.data.meshes.new('Sally-Logo-0')
me_sally_logo_0.from_pydata([(-13.93, 0.6602, -1.135), (-13.06, 2.732, -1.135), (-12.3, 2.732, -1.135), (-14.24, 1.215, -1.135), (-16.19, 2.732, -1.135), (-15.43, 2.732, -1.135), (-14.56, 0.6538, -1.135), (-13.93, -1.67, -1.135), (-14.56, -1.67, -1.135), (-5.975, -1.67, -1.135), (-6.608, 2.732, -1.135), (-5.975, 2.732, -1.135), (-6.608, -1.102, -1.135), (-8.596, -1.102, -1.135), (-8.596, -1.67, -1.135), (0.9025, -1.67, -1.135), (0.2699, 2.732, -1.135), (0.9025, 2.732, -1.135), (0.2699, -1.102, -1.135), (-1.718, -1.102, -1.135), (-1.718, -1.67, -1.135), (9.559, -1.67, -1.135), (7.222, 2.758, -1.135), (7.667, 2.758, -1.135), (7.454, 1.79, -1.135), (5.253, -1.67, -1.135), (8.113, 0.1955, -1.135), (6.744, 0.1955, -1.135), (8.358, -0.3726, -1.135), (6.486, -0.3726, -1.135), (8.913, -1.67, -1.135), (5.899, -1.67, -1.135), (14.84, 2.781, -1.135), (14.56, 2.788, -1.135), (14.65, 2.79, -1.135), (14.48, 2.782, -1.135), (14.39, 2.771, -1.135), (15.02, 2.753, -1.135), (14.31, 2.756, -1.135), (14.23, 2.737, -1.135), (15.19, 2.708, -1.135), (14.15, 2.713, -1.135), (14.06, 2.685, -1.135), (15.35, 2.645, -1.135), (13.98, 2.653, -1.135), (13.9, 2.616, -1.135), (15.49, 2.566, -1.135), (13.82, 2.575, -1.135), (13.74, 2.53, -1.135), (15.62, 2.472, -1.135), (13.66, 2.481, -1.135), (14.38, 2.182, -1.135), (14.3, 2.158, -1.135), (14.21, 2.126, -1.135), (14.12, 2.087, -1.135), (14.03, 2.041, -1.135), (13.94, 1.985, -1.135), (13.85, 1.921, -1.135), (13.76, 1.848, -1.135), (13.66, 1.764, -1.135), (15.72, 2.362, -1.135), (14.54, 2.213, -1.135), (14.46, 2.201, -1.135), (15.81, 2.239, -1.135), (14.7, 2.222, -1.135), (14.62, 2.22, -1.135), (15.89, 2.101, -1.135), (14.8, 2.218, -1.135), (14.89, 2.205, -1.135), (14.98, 2.184, -1.135), (15.06, 2.156, -1.135), (15.13, 2.12, -1.135), (15.2, 2.077, -1.135), (15.94, 1.951, -1.135), (15.26, 2.028, -1.135), (15.3, 1.973, -1.135), (15.34, 1.912, -1.135), (15.97, 1.789, -1.135), (15.37, 1.846, -1.135), (15.39, 1.775, -1.135), (15.98, 1.616, -1.135), (15.39, 1.699, -1.135), (15.36, 1.505, -1.135), (15.94, 1.336, -1.135), (15.25, 1.338, -1.135), (15.1, 1.191, -1.135), (15.84, 1.095, -1.135), (14.9, 1.056, -1.135), (15.68, 0.8874, -1.135), (14.68, 0.9252, -1.135), (14.44, 0.7909, -1.135), (15.49, 0.7056, -1.135), (14.21, 0.6451, -1.135), (15.27, 0.5434, -1.135), (13.98, 0.4797, -1.135), (15.03, 0.394, -1.135), (13.79, 0.287, -1.135), (14.79, 0.2507, -1.135), (13.63, 0.05914, -1.135), (14.57, 0.107, -1.135), (14.38, -0.04377, -1.135), (13.53, -0.2119, -1.135), (14.22, -0.2083, -1.135), (14.12, -0.3931, -1.135), (13.49, -0.5339, -1.135), (14.08, -0.6049, -1.135), (15.96, -1.321, -1.135), (15.87, -0.6204, -1.135), (15.96, -0.521, -1.135), (13.5, -0.7025, -1.135), (14.08, -0.6674, -1.135), (15.79, -0.7118, -1.135), (14.1, -0.7312, -1.135), (13.53, -0.8622, -1.135), (15.7, -0.7952, -1.135), (14.12, -0.7952, -1.135), (15.61, -0.8703, -1.135), (14.15, -0.8579, -1.135), (14.2, -0.9181, -1.135), (13.58, -1.012, -1.135), (15.51, -0.9371, -1.135), (14.25, -0.9745, -1.135), (15.42, -0.9955, -1.135), (14.32, -1.026, -1.135), (15.32, -1.045, -1.135), (13.65, -1.15, -1.135), (14.39, -1.071, -1.135), (15.22, -1.086, -1.135), (14.48, -1.108, -1.135), (15.11, -1.118, -1.135), (14.57, -1.136, -1.135), (15.01, -1.141, -1.135), (14.68, -1.154, -1.135), (14.9, -1.155, -1.135), (13.74, -1.277, -1.135), (14.79, -1.16, -1.135), (13.84, -1.39, -1.135), (15.86, -1.388, -1.135), (15.77, -1.448, -1.135), (13.96, -1.489, -1.135), (15.68, -1.502, -1.135), (14.09, -1.572, -1.135), (15.58, -1.55, -1.135), (15.48, -1.592, -1.135), (14.23, -1.639, -1.135), (15.38, -1.629, -1.135), (15.28, -1.659, -1.135), (14.39, -1.688, -1.135), (15.17, -1.684, -1.135), (15.07, -1.704, -1.135), (14.55, -1.718, -1.135), (14.95, -1.717, -1.135), (14.84, -1.725, -1.135), (14.72, -1.728, -1.135), (-13.06, 2.732, 0.4146), (-13.93, 0.6602, 0.4146), (-12.3, 2.732, 0.4146), (-14.24, 1.215, 0.4146), (-16.19, 2.732, 0.4146), (-15.43, 2.732, 0.4146), (-14.56, 0.6538, 0.4146), (-13.93, -1.67, 0.4146), (-14.56, -1.67, 0.4146), (-6.608, 2.732, 0.4146), (-5.975, -1.67, 0.4146), (-5.975, 2.732, 0.4146), (-6.608, -1.102, 0.4146), (-8.596, -1.102, 0.4146), (-8.596, -1.67, 0.4146), (0.2699, 2.732, 0.4146), (0.9025, -1.67, 0.4146), (0.9025, 2.732, 0.4146), (0.2699, -1.102, 0.4146), (-1.718, -1.102, 0.4146), (-1.718, -1.67, 0.4146), (7.222, 2.758, 0.4146), (9.559, -1.67, 0.4146), (7.667, 2.758, 0.4146), (7.454, 1.79, 0.4146), (5.253, -1.67, 0.4146), (8.113, 0.1955, 0.4146), (6.744, 0.1955, 0.4146), (8.358, -0.3726, 0.4146), (6.486, -0.3726, 0.4146), (8.913, -1.67, 0.4146), (5.899, -1.67, 0.4146), (14.56, 2.788, 0.4146), (14.84, 2.781, 0.4146), (14.65, 2.79, 0.4146), (14.48, 2.782, 0.4146), (14.39, 2.771, 0.4146), (15.02, 2.753, 0.4146), (14.31, 2.756, 0.4146), (14.23, 2.737, 0.4146), (15.19, 2.708, 0.4146), (14.15, 2.713, 0.4146), (14.06, 2.685, 0.4146), (15.35, 2.645, 0.4146), (13.98, 2.653, 0.4146), (13.9, 2.616, 0.4146), (15.49, 2.566, 0.4146), (13.82, 2.575, 0.4146), (13.74, 2.53, 0.4146), (15.62, 2.472, 0.4146), (13.66, 2.481, 0.4146), (14.38, 2.182, 0.4146), (14.3, 2.158, 0.4146), (14.21, 2.126, 0.4146), (14.12, 2.087, 0.4146), (14.03, 2.041, 0.4146), (13.94, 1.985, 0.4146), (13.85, 1.921, 0.4146), (13.76, 1.848, 0.4146), (13.66, 1.764, 0.4146), (14.54, 2.213, 0.4146), (15.72, 2.362, 0.4146), (14.46, 2.201, 0.4146), (14.7, 2.222, 0.4146), (15.81, 2.239, 0.4146), (14.62, 2.22, 0.4146), (14.8, 2.218, 0.4146), (15.89, 2.101, 0.4146), (14.89, 2.205, 0.4146), (14.98, 2.184, 0.4146), (15.06, 2.156, 0.4146), (15.13, 2.12, 0.4146), (15.2, 2.077, 0.4146), (15.94, 1.951, 0.4146), (15.26, 2.028, 0.4146), (15.3, 1.973, 0.4146), (15.34, 1.912, 0.4146), (15.97, 1.789, 0.4146), (15.37, 1.846, 0.4146), (15.39, 1.775, 0.4146), (15.98, 1.616, 0.4146), (15.39, 1.699, 0.4146), (15.36, 1.505, 0.4146), (15.94, 1.336, 0.4146), (15.25, 1.338, 0.4146), (15.1, 1.191, 0.4146), (15.84, 1.095, 0.4146), (14.9, 1.056, 0.4146), (15.68, 0.8874, 0.4146), (14.68, 0.9252, 0.4146), (14.44, 0.7909, 0.4146), (15.49, 0.7056, 0.4146), (14.21, 0.6451, 0.4146), (15.27, 0.5434, 0.4146), (13.98, 0.4797, 0.4146), (15.03, 0.394, 0.4146), (13.79, 0.287, 0.4146), (14.79, 0.2507, 0.4146), (13.63, 0.05914, 0.4146), (14.57, 0.107, 0.4146), (14.38, -0.04377, 0.4146), (13.53, -0.2119, 0.4146), (14.22, -0.2083, 0.4146), (14.12, -0.3931, 0.4146), (13.49, -0.5339, 0.4146), (14.08, -0.6049, 0.4146), (15.87, -0.6204, 0.4146), (15.96, -1.321, 0.4146), (15.96, -0.521, 0.4146), (13.5, -0.7025, 0.4146), (14.08, -0.6674, 0.4146), (15.79, -0.7118, 0.4146), (14.1, -0.7312, 0.4146), (13.53, -0.8622, 0.4146), (15.7, -0.7952, 0.4146), (14.12, -0.7952, 0.4146), (15.61, -0.8703, 0.4146), (14.15, -0.8579, 0.4146), (14.2, -0.9181, 0.4146), (13.58, -1.012, 0.4146), (15.51, -0.9371, 0.4146), (14.25, -0.9745, 0.4146), (15.42, -0.9955, 0.4146), (14.32, -1.026, 0.4146), (15.32, -1.045, 0.4146), (13.65, -1.15, 0.4146), (14.39, -1.071, 0.4146), (15.22, -1.086, 0.4146), (14.48, -1.108, 0.4146), (15.11, -1.118, 0.4146), (14.57, -1.136, 0.4146), (15.01, -1.141, 0.4146), (14.68, -1.154, 0.4146), (14.9, -1.155, 0.4146), (13.74, -1.277, 0.4146), (14.79, -1.16, 0.4146), (13.84, -1.39, 0.4146), (15.86, -1.388, 0.4146), (15.77, -1.448, 0.4146), (13.96, -1.489, 0.4146), (15.68, -1.502, 0.4146), (14.09, -1.572, 0.4146), (15.58, -1.55, 0.4146), (15.48, -1.592, 0.4146), (14.23, -1.639, 0.4146), (15.38, -1.629, 0.4146), (15.28, -1.659, 0.4146), (14.39, -1.688, 0.4146), (15.17, -1.684, 0.4146), (15.07, -1.704, 0.4146), (14.55, -1.718, 0.4146), (14.95, -1.717, 0.4146), (14.84, -1.725, 0.4146), (14.72, -1.728, 0.4146), (15.96, -0.6463, -1.135), (15.96, -0.6463, 0.4146), (9.509, -1.555, -1.135), (9.509, -1.555, 0.4146), (13.66, 1.889, -1.135), (13.66, 1.889, 0.4146), (5.378, -1.67, -1.135), (5.378, -1.67, 0.4146), (9.433, -1.67, -1.135), (9.433, -1.67, 0.4146), (7.987, 0.1955, -1.135), (6.869, 0.1955, -1.135), (6.869, 0.1955, 0.4146), (7.987, 0.1955, 0.4146), (5.304, -1.556, -1.135), (5.304, -1.556, 0.4146), (7.502, 1.674, -1.135), (8.065, 0.3113, -1.135), (8.065, 0.3113, 0.4146), (7.502, 1.674, 0.4146), (-16.07, 2.732, -1.135), (-16.07, 2.732, 0.4146), (6.795, 0.3099, -1.135), (7.403, 1.675, -1.135), (7.403, 1.675, 0.4146), (6.795, 0.3099, 0.4146), (-12.42, 2.732, -1.135), (-12.42, 2.732, 0.4146), (-14.32, 1.314, -1.135), (-14.32, 1.314, 0.4146), (-12.37, 2.634, -1.135), (-12.37, 2.634, 0.4146), (-14.16, 1.314, -1.135), (-14.16, 1.314, 0.4146), (-16.12, 2.634, -1.135), (-16.12, 2.634, 0.4146), (15.95, -0.5966, -1.135), (15.95, -0.5966, 0.4146), (15.92, -0.586, -1.135), (15.92, -0.586, 0.4146), (15.88, -0.6175, -1.135), (15.88, -0.6175, 0.4146), (13.68, 1.838, -1.135), (13.68, 1.838, 0.4146), (13.71, 1.823, -1.135), (13.71, 1.823, 0.4146), (9.489, -1.655, -1.135), (9.489, -1.655, 0.4146), (9.517, -1.612, -1.135), (9.517, -1.612, 0.4146), (5.295, -1.613, -1.135), (5.295, -1.613, 0.4146), (5.323, -1.655, -1.135), (5.323, -1.655, 0.4146), (6.814, 0.2108, -1.135), (6.814, 0.2108, 0.4146), (6.786, 0.2527, -1.135), (6.786, 0.2527, 0.4146), (7.435, 1.717, -1.135), (7.435, 1.717, 0.4146), (7.471, 1.717, -1.135), (7.471, 1.717, 0.4146), (8.072, 0.2534, -1.135), (8.072, 0.2534, 0.4146), (8.044, 0.211, -1.135), (8.044, 0.211, 0.4146), (-16.12, 2.719, -1.135), (-16.12, 2.719, 0.4146), (-16.14, 2.683, -1.135), (-16.14, 2.683, 0.4146), (-12.35, 2.683, -1.135), (-12.35, 2.683, 0.4146), (-12.37, 2.719, -1.135), (-12.37, 2.719, 0.4146), (-14.21, 1.278, -1.135), (-14.21, 1.278, 0.4146), (-14.27, 1.278, -1.135), (-14.27, 1.278, 0.4146)], [], [(0, 1, 2), (0, 3, 1), (3, 4, 5), (3, 6, 4), (0, 6, 3), (7, 6, 0), (7, 8, 6), (9, 10, 11), (9, 12, 10), (9, 13, 12), (9, 14, 13), (15, 16, 17), (15, 18, 16), (15, 19, 18), (15, 20, 19), (21, 22, 23), (21, 24, 22), (24, 25, 22), (21, 26, 24), (27, 25, 24), (21, 28, 26), (28, 27, 26), (28, 29, 27), (29, 25, 27), (21, 30, 28), (31, 25, 29), (32, 33, 34), (32, 35, 33), (32, 36, 35), (37, 36, 32), (37, 38, 36), (37, 39, 38), (40, 39, 37), (40, 41, 39), (40, 42, 41), (43, 42, 40), (43, 44, 42), (43, 45, 44), (46, 45, 43), (46, 47, 45), (46, 48, 47), (49, 48, 46), (49, 50, 48), (49, 51, 50), (51, 52, 50), (52, 53, 50), (53, 54, 50), (54, 55, 50), (55, 56, 50), (56, 57, 50), (57, 58, 50), (58, 59, 50), (60, 61, 49), (61, 62, 49), (62, 51, 49), (63, 64, 60), (64, 65, 60), (65, 61, 60), (66, 67, 63), (67, 64, 63), (66, 68, 67), (66, 69, 68), (66, 70, 69), (66, 71, 70), (66, 72, 71), (73, 72, 66), (73, 74, 72), (73, 75, 74), (73, 76, 75), (77, 76, 73), (77, 78, 76), (77, 79, 78), (80, 79, 77), (80, 81, 79), (80, 82, 81), (83, 82, 80), (83, 84, 82), (83, 85, 84), (86, 85, 83), (86, 87, 85), (88, 87, 86), (88, 89, 87), (88, 90, 89), (91, 90, 88), (91, 92, 90), (93, 92, 91), (93, 94, 92), (95, 94, 93), (95, 96, 94), (97, 96, 95), (97, 98, 96), (99, 98, 97), (100, 98, 99), (100, 101, 98), (102, 101, 100), (103, 101, 102), (103, 104, 101), (105, 104, 103), (106, 107, 108), (105, 109, 104), (110, 109, 105), (106, 111, 107), (112, 109, 110), (112, 113, 109), (106, 114, 111), (115, 113, 112), (106, 116, 114), (117, 113, 115), (118, 113, 117), (118, 119, 113), (106, 120, 116), (121, 119, 118), (106, 122, 120), (123, 119, 121), (106, 124, 122), (123, 125, 119), (126, 125, 123), (106, 127, 124), (128, 125, 126), (106, 129, 127), (130, 125, 128), (106, 131, 129), (132, 125, 130), (106, 133, 131), (132, 134, 125), (135, 134, 132), (106, 135, 133), (106, 134, 135), (106, 136, 134), (137, 136, 106), (138, 136, 137), (138, 139, 136), (140, 139, 138), (140, 141, 139), (142, 141, 140), (143, 141, 142), (143, 144, 141), (145, 144, 143), (146, 144, 145), (146, 147, 144), (148, 147, 146), (149, 147, 148), (149, 150, 147), (151, 150, 149), (152, 150, 151), (152, 153, 150), (154, 155, 156), (157, 155, 154), (158, 157, 159), (160, 157, 158), (160, 155, 157), (160, 161, 155), (162, 161, 160), (163, 164, 165), (166, 164, 163), (167, 164, 166), (168, 164, 167), (169, 170, 171), (172, 170, 169), (173, 170, 172), (174, 170, 173), (175, 176, 177), (178, 176, 175), (179, 178, 175), (180, 176, 178), (179, 181, 178), (182, 176, 180), (181, 182, 180), (183, 182, 181), (179, 183, 181), (184, 176, 182), (179, 185, 183), (186, 187, 188), (189, 187, 186), (190, 187, 189), (190, 191, 187), (192, 191, 190), (193, 191, 192), (193, 194, 191), (195, 194, 193), (196, 194, 195), (196, 197, 194), (198, 197, 196), (199, 197, 198), (199, 200, 197), (201, 200, 199), (202, 200, 201), (202, 203, 200), (204, 203, 202), (205, 203, 204), (206, 205, 204), (207, 206, 204), (208, 207, 204), (209, 208, 204), (210, 209, 204), (211, 210, 204), (212, 211, 204), (213, 212, 204), (214, 215, 203), (216, 214, 203), (205, 216, 203), (217, 218, 215), (219, 217, 215), (214, 219, 215), (220, 221, 218), (217, 220, 218), (222, 221, 220), (223, 221, 222), (224, 221, 223), (225, 221, 224), (226, 221, 225), (226, 227, 221), (228, 227, 226), (229, 227, 228), (230, 227, 229), (230, 231, 227), (232, 231, 230), (233, 231, 232), (233, 234, 231), (235, 234, 233), (236, 234, 235), (236, 237, 234), (238, 237, 236), (239, 237, 238), (239, 240, 237), (241, 240, 239), (241, 242, 240), (243, 242, 241), (244, 242, 243), (244, 245, 242), (246, 245, 244), (246, 247, 245), (248, 247, 246), (248, 249, 247), (250, 249, 248), (250, 251, 249), (252, 251, 250), (252, 253, 251), (252, 254, 253), (255, 254, 252), (255, 256, 254), (255, 257, 256), (258, 257, 255), (258, 259, 257), (260, 261, 262), (263, 259, 258), (263, 264, 259), (265, 261, 260), (263, 266, 264), (267, 266, 263), (268, 261, 265), (267, 269, 266), (270, 261, 268), (267, 271, 269), (267, 272, 271), (273, 272, 267), (274, 261, 270), (273, 275, 272), (276, 261, 274), (273, 277, 275), (278, 261, 276), (279, 277, 273), (279, 280, 277), (281, 261, 278), (279, 282, 280), (283, 261, 281), (279, 284, 282), (285, 261, 283), (279, 286, 284), (287, 261, 285), (288, 286, 279), (288, 289, 286), (289, 261, 287), (288, 261, 289), (290, 261, 288), (290, 291, 261), (290, 292, 291), (293, 292, 290), (293, 294, 292), (295, 294, 293), (295, 296, 294), (295, 297, 296), (298, 297, 295), (298, 299, 297), (298, 300, 299), (301, 300, 298), (301, 302, 300), (301, 303, 302), (304, 303, 301), (304, 305, 303), (304, 306, 305), (307, 306, 304), (58, 57, 211), (58, 211, 212), (57, 56, 210), (57, 210, 211), (56, 55, 209), (56, 209, 210), (55, 54, 208), (55, 208, 209), (54, 53, 207), (54, 207, 208), (53, 52, 206), (53, 206, 207), (52, 51, 205), (52, 205, 206), (51, 62, 216), (51, 216, 205), (62, 61, 214), (62, 214, 216), (61, 65, 219), (61, 219, 214), (65, 64, 217), (65, 217, 219), (64, 67, 220), (64, 220, 217), (67, 68, 222), (67, 222, 220), (68, 69, 223), (68, 223, 222), (69, 70, 224), (69, 224, 223), (70, 71, 225), (70, 225, 224), (71, 72, 226), (71, 226, 225), (72, 74, 228), (72, 228, 226), (74, 75, 229), (74, 229, 228), (75, 76, 230), (75, 230, 229), (76, 78, 232), (76, 232, 230), (78, 79, 233), (78, 233, 232), (79, 81, 235), (79, 235, 233), (81, 82, 236), (81, 236, 235), (82, 84, 238), (82, 238, 236), (84, 85, 239), (84, 239, 238), (85, 87, 241), (85, 241, 239), (87, 89, 243), (87, 243, 241), (89, 90, 244), (89, 244, 243), (90, 92, 246), (90, 246, 244), (92, 94, 248), (92, 248, 246), (94, 96, 250), (94, 250, 248), (96, 98, 252), (96, 252, 250), (98, 101, 255), (98, 255, 252), (101, 104, 258), (101, 258, 255), (104, 109, 263), (104, 263, 258), (109, 113, 267), (109, 267, 263), (113, 119, 273), (113, 273, 267), (119, 125, 279), (119, 279, 273), (125, 134, 288), (125, 288, 279), (134, 136, 290), (134, 290, 288), (136, 139, 293), (136, 293, 290), (139, 141, 295), (139, 295, 293), (141, 144, 298), (141, 298, 295), (144, 147, 301), (144, 301, 298), (147, 150, 304), (147, 304, 301), (150, 153, 307), (150, 307, 304), (153, 152, 306), (153, 306, 307), (152, 151, 305), (152, 305, 306), (151, 149, 303), (151, 303, 305), (149, 148, 302), (149, 302, 303), (148, 146, 300), (148, 300, 302), (146, 145, 299), (146, 299, 300), (145, 143, 297), (145, 297, 299), (143, 142, 296), (143, 296, 297), (142, 140, 294), (142, 294, 296), (140, 138, 292), (140, 292, 294), (138, 137, 291), (138, 291, 292), (137, 106, 261), (137, 261, 291), (106, 308, 309), (106, 309, 261), (107, 111, 265), (107, 265, 260), (111, 114, 268), (111, 268, 265), (114, 116, 270), (114, 270, 268), (116, 120, 274), (116, 274, 270), (120, 122, 276), (120, 276, 274), (122, 124, 278), (122, 278, 276), (124, 127, 281), (124, 281, 278), (127, 129, 283), (127, 283, 281), (129, 131, 285), (129, 285, 283), (131, 133, 287), (131, 287, 285), (133, 135, 289), (133, 289, 287), (135, 132, 286), (135, 286, 289), (132, 130, 284), (132, 284, 286), (130, 128, 282), (130, 282, 284), (128, 126, 280), (128, 280, 282), (126, 123, 277), (126, 277, 280), (123, 121, 275), (123, 275, 277), (121, 118, 272), (121, 272, 275), (118, 117, 271), (118, 271, 272), (117, 115, 269), (117, 269, 271), (115, 112, 266), (115, 266, 269), (112, 110, 264), (112, 264, 266), (110, 105, 259), (110, 259, 264), (105, 103, 257), (105, 257, 259), (103, 102, 256), (103, 256, 257), (102, 100, 254), (102, 254, 256), (100, 99, 253), (100, 253, 254), (99, 97, 251), (99, 251, 253), (97, 95, 249), (97, 249, 251), (95, 93, 247), (95, 247, 249), (93, 91, 245), (93, 245, 247), (91, 88, 242), (91, 242, 245), (88, 86, 240), (88, 240, 242), (86, 83, 237), (86, 237, 240), (83, 80, 234), (83, 234, 237), (80, 77, 231), (80, 231, 234), (77, 73, 227), (77, 227, 231), (73, 66, 221), (73, 221, 227), (66, 63, 218), (66, 218, 221), (63, 60, 215), (63, 215, 218), (60, 49, 203), (60, 203, 215), (49, 46, 200), (49, 200, 203), (46, 43, 197), (46, 197, 200), (43, 40, 194), (43, 194, 197), (40, 37, 191), (40, 191, 194), (37, 32, 187), (37, 187, 191), (32, 34, 188), (32, 188, 187), (34, 33, 186), (34, 186, 188), (33, 35, 189), (33, 189, 186), (35, 36, 190), (35, 190, 189), (36, 38, 192), (36, 192, 190), (38, 39, 193), (38, 193, 192), (39, 41, 195), (39, 195, 193), (41, 42, 196), (41, 196, 195), (42, 44, 198), (42, 198, 196), (44, 45, 199), (44, 199, 198), (45, 47, 201), (45, 201, 199), (47, 48, 202), (47, 202, 201), (48, 50, 204), (48, 204, 202), (310, 23, 177), (310, 177, 311), (50, 312, 313), (50, 313, 204), (31, 29, 183), (31, 183, 185), (29, 28, 182), (29, 182, 183), (28, 30, 184), (28, 184, 182), (314, 31, 185), (314, 185, 315), (30, 316, 317), (30, 317, 184), (23, 22, 175), (23, 175, 177), (318, 319, 320), (318, 320, 321), (22, 322, 323), (22, 323, 175), (324, 325, 326), (324, 326, 327), (5, 328, 329), (5, 329, 159), (330, 331, 332), (330, 332, 333), (19, 20, 174), (19, 174, 173), (20, 15, 170), (20, 170, 174), (15, 17, 171), (15, 171, 170), (17, 16, 169), (17, 169, 171), (16, 18, 172), (16, 172, 169), (18, 19, 173), (18, 173, 172), (13, 14, 168), (13, 168, 167), (14, 9, 164), (14, 164, 168), (9, 11, 165), (9, 165, 164), (11, 10, 163), (11, 163, 165), (10, 12, 166), (10, 166, 163), (12, 13, 167), (12, 167, 166), (334, 1, 154), (334, 154, 335), (6, 8, 162), (6, 162, 160), (8, 7, 161), (8, 161, 162), (7, 0, 155), (7, 155, 161), (336, 5, 159), (336, 159, 337), (0, 338, 339), (0, 339, 155), (1, 340, 341), (1, 341, 154), (342, 6, 160), (342, 160, 343), (309, 308, 344), (309, 344, 345), (345, 344, 346), (345, 346, 347), (347, 346, 348), (347, 348, 349), (313, 312, 350), (313, 350, 351), (351, 350, 352), (351, 352, 353), (353, 352, 58), (353, 58, 212), (317, 316, 354), (317, 354, 355), (355, 354, 356), (355, 356, 357), (357, 356, 310), (357, 310, 311), (323, 322, 358), (323, 358, 359), (359, 358, 360), (359, 360, 361), (361, 360, 314), (361, 314, 315), (320, 319, 362), (320, 362, 363), (363, 362, 364), (363, 364, 365), (365, 364, 330), (365, 330, 333), (332, 331, 366), (332, 366, 367), (367, 366, 368), (367, 368, 369), (369, 368, 324), (369, 324, 327), (326, 325, 370), (326, 370, 371), (371, 370, 372), (371, 372, 373), (373, 372, 318), (373, 318, 321), (329, 328, 374), (329, 374, 375), (375, 374, 376), (375, 376, 377), (377, 376, 342), (377, 342, 343), (339, 338, 378), (339, 378, 379), (379, 378, 380), (379, 380, 381), (381, 380, 334), (381, 334, 335), (341, 340, 382), (341, 382, 383), (383, 382, 384), (383, 384, 385), (385, 384, 336), (385, 336, 337), (348, 107, 260), (348, 260, 349)])
me_sally_logo_0.use_remesh_fix_poles = True
me_sally_logo_0.use_remesh_preserve_attributes = False
me_sally_logo_0.use_mirror_vertex_groups = False
me_sally_logo_0.update()

# ---- curves / text
txt_text = bpy.data.curves.new('Text', 'FONT')
txt_text.dimensions = '2D'
txt_text.body = 'sally'
txt_text.use_path_clamp = True

# ---- objects
ob_light = bpy.data.objects.new('Light', light_light)
ob_camera = bpy.data.objects.new('Camera', cam_camera)
ob_sphere = bpy.data.objects.new('Sphere', me_sphere)
ob_cylinder = bpy.data.objects.new('Cylinder', me_cylinder)
ob_sally_logo_0 = bpy.data.objects.new('Sally-Logo-0', me_sally_logo_0)
ob_text = bpy.data.objects.new('Text', txt_text)

# ---- transforms, parenting, visibility, modifiers, constraints
ob_light.location = (4.076, 1.005, 5.904)
ob_light.rotation_euler = (0.6503, 0.05522, 1.866)
ob_light.lock_rotations_4d = False
ob_light.empty_display_type = 'ARROWS'
ob_light.color = (0.0, 0.0, 0.0, 0.0)
ob_light.lineart.crease_threshold = 0.0
ob_camera.location = (7.359, -6.926, 4.958)
ob_camera.rotation_euler = (1.109, 0.0, 0.8149)
ob_camera.lock_rotations_4d = False
ob_camera.empty_display_type = 'ARROWS'
ob_camera.color = (0.0, 0.0, 0.0, 0.0)
ob_camera.display_type = 'WIRE'
ob_camera.lineart.crease_threshold = 0.0
ob_sphere.location = (0.0, 0.0, 0.23)
ob_sphere.scale = (1.0, 1.0, 0.3)
ob_sphere.lineart.crease_threshold = 0.0
_m = ob_sphere.modifiers.new('Boolean', 'BOOLEAN')
_m.object = ob_cylinder
_m = ob_sphere.modifiers.new('Boolean.001', 'BOOLEAN')
_m.object = ob_sally_logo_0
_m.solver = 'FAST'
ob_cylinder.location = (0.0, 0.0, -0.97)
ob_cylinder.rotation_euler = (0.0, 0.0, -0.3211)
ob_cylinder.display_type = 'WIRE'
ob_cylinder.lineart.crease_threshold = 0.0
ob_sally_logo_0.location = (0.0, 0.0, -0.01)
ob_sally_logo_0.rotation_euler = (0.0, 0.0, 1.571)
ob_sally_logo_0.scale = (0.03265, 0.03265, 0.1899)
ob_sally_logo_0.display_type = 'WIRE'
ob_sally_logo_0.lineart.crease_threshold = 0.0
ob_text.location = (0.0, 0.0, 0.0)
ob_text.lineart.crease_threshold = 0.0

# ---- collection membership
col_collection.objects.link(ob_light)
col_collection.objects.link(ob_camera)
col_collection.objects.link(ob_sphere)
col_collection.objects.link(ob_cylinder)
col_collection.objects.link(ob_sally_logo_0)
col_collection.objects.link(ob_text)

# ---- scene / render settings (as saved in the file)
scene.camera = ob_camera
scene.frame_start = 1; scene.frame_end = 250; scene.frame_set(1)
scene.render.engine = 'BLENDER_EEVEE_NEXT'
scene.cycles.use_denoising = False
scene.cycles.samples = 128
scene.cycles.sampling_pattern = 'TABULATED_SOBOL'
scene.cycles.use_adaptive_sampling = False
scene.cycles.use_light_tree = False
scene.view_settings.view_transform = 'Filmic'
bpy.context.view_layer.update()
